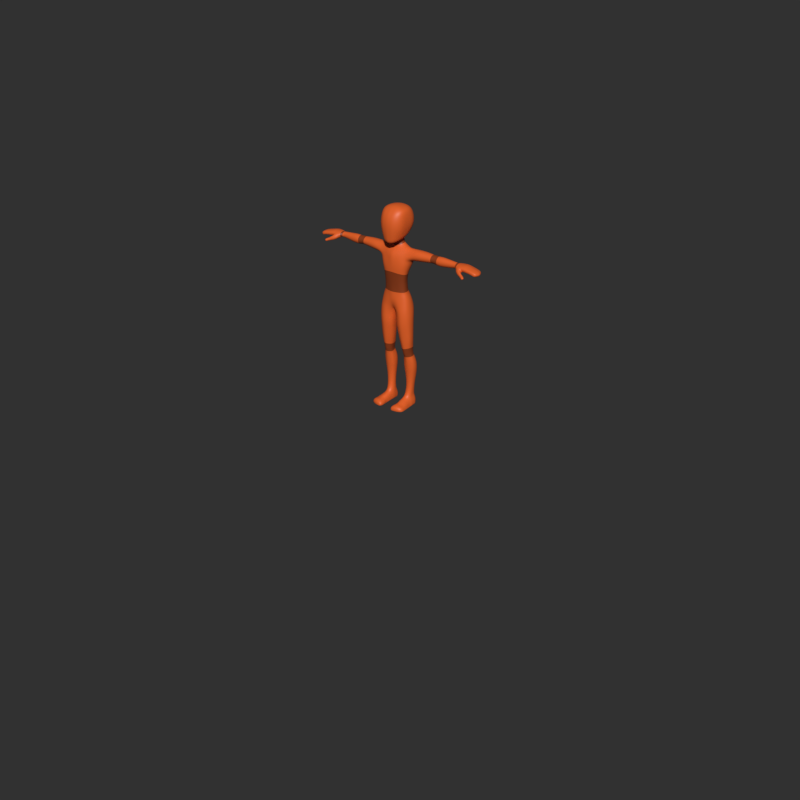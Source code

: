 # Source: sky_merged_mesh.blend  (saved by Blender 2.81.16; exported with 4.5.12 LTS)
import bpy
from mathutils import Matrix  # noqa: F401  (used for matrix-valued properties, if any)

bpy.ops.wm.read_factory_settings(use_empty=True)
scene = bpy.context.scene
scene.name = 'Scene'

# ---- collections
col_sky = bpy.data.collections.new('sky'); scene.collection.children.link(col_sky)
col_sky_rig_shapes = bpy.data.collections.new('sky_rig_shapes'); col_sky.children.link(col_sky_rig_shapes)

# ---- materials (node trees are filled in below, after node groups)
mat_orange_dark = bpy.data.materials.new('Orange.dark')
mat_orange_dark.diffuse_color = (0.2598, 0.04475, 0.008585, 1.0)
mat_orange_dark.roughness = 0.25
mat_orange_light = bpy.data.materials.new('Orange.light')
mat_orange_light.diffuse_color = (0.8, 0.1249, 0.02042, 1.0)
mat_orange_light.roughness = 0.25

# ---- material node trees
mat_orange_dark.use_nodes = True; mat_orange_dark.node_tree.nodes.clear()
_N = mat_orange_dark.node_tree.nodes; _L = mat_orange_dark.node_tree.links
n0 = _N.new('ShaderNodeOutputMaterial'); n0.name = 'Material Output'; n0.location = (300, 300)
n1 = _N.new('ShaderNodeBsdfPrincipled'); n1.name = 'Principled BSDF'; n1.location = (10, 300)
n1.distribution = 'GGX'
n1.subsurface_method = 'BURLEY'
n1.inputs[0].default_value = (0.2598, 0.04475, 0.008585, 1.0)
n1.inputs[3].default_value = 1.45
n1.inputs[27].default_value = (0.0, 0.0, 0.0, 1.0)
n1.inputs[28].default_value = 1.0
_L.new(n1.outputs[0], n0.inputs[0])
n0.is_active_output = True
mat_orange_light.use_nodes = True; mat_orange_light.node_tree.nodes.clear()
_N = mat_orange_light.node_tree.nodes; _L = mat_orange_light.node_tree.links
n0 = _N.new('ShaderNodeOutputMaterial'); n0.name = 'Material Output'; n0.location = (300, 300)
n1 = _N.new('ShaderNodeBsdfPrincipled'); n1.name = 'Principled BSDF'; n1.location = (10, 300)
n1.distribution = 'GGX'
n1.subsurface_method = 'BURLEY'
n1.inputs[0].default_value = (0.8, 0.1249, 0.02042, 1.0)
n1.inputs[3].default_value = 1.45
n1.inputs[27].default_value = (0.0, 0.0, 0.0, 1.0)
n1.inputs[28].default_value = 1.0
_L.new(n1.outputs[0], n0.inputs[0])
n0.is_active_output = True

# ---- world
world_world = bpy.data.worlds.new('World'); scene.world = world_world
world_world.use_nodes = True; world_world.node_tree.nodes.clear()
_N = world_world.node_tree.nodes; _L = world_world.node_tree.links
n0 = _N.new('ShaderNodeOutputWorld'); n0.name = 'World Output'; n0.location = (300, 300)
n1 = _N.new('ShaderNodeBackground'); n1.name = 'Background'; n1.location = (10, 300)
n1.inputs[0].default_value = (0.03071, 0.03071, 0.03071, 1.0)
_L.new(n1.outputs[0], n0.inputs[0])
n0.is_active_output = True
world_world.color = (0.03071, 0.03071, 0.03071)
world_world.use_sun_shadow = False
world_world.sun_shadow_jitter_overblur = 0.0
world_world.cycles.sampling_method = 'MANUAL'

# ---- meshes
me_cube_049 = bpy.data.meshes.new('Cube.049')
me_cube_049.from_pydata([(0.1128, 0.003763, 0.01816), (0.08115, 0.05807, 0.01635), (0.09505, -0.04118, 0.01276), (0.09433, 0.002106, 0.07508), (0.1062, 0.004258, 0.04707), (0.06785, 0.0427, 0.07496), (0.07351, 0.05087, 0.04525), (0.07553, -0.03876, 0.07135), (0.08782, -0.03874, 0.04173), (0.01372, -0.04562, -0.004718), (0.01354, 0.05406, -0.0124), (0.01941, -0.05216, 0.06484), (0.01812, -0.05284, 0.03247), (0.02063, 0.05495, 0.06393), (0.0219, 0.06212, 0.02586), (0.06799, 0.01032, 0.3728), (0.05616, -0.01419, 0.3631), (0.05749, 0.03375, 0.369), (0.008806, -0.01765, 0.3709), (0.1139, 0.007538, 0.2692), (0.09748, -0.001313, 0.2328), (0.08753, 0.04771, 0.278), (0.07444, 0.03512, 0.2374), (0.08536, -0.04628, 0.2754), (0.07425, -0.04929, 0.2395), (0.1006, 0.003768, 0.3688), (0.1223, 0.009525, 0.2897), (0.09507, 0.03349, 0.3504), (0.09616, 0.04866, 0.3095), (0.09504, -0.02161, 0.3468), (0.08875, -0.03993, 0.3021), (0.01612, 0.04918, 0.36), (0.01184, -0.02986, 0.354), (0.03804, -0.005046, 0.3778), (0.03725, 0.02943, 0.3816), (0.01115, 0.04221, 0.3809), (0.04438, 0.01088, 0.3837), (0.02423, -0.05638, 0.2737), (0.0225, -0.05784, 0.2451), (0.02373, 0.05392, 0.2733), (0.02263, 0.04606, 0.241), (0.0214, -0.04763, 0.328), (0.02468, -0.05305, 0.3004), (0.02096, 0.05766, 0.3321), (0.0226, 0.05991, 0.3033), (0.08293, 0.001829, 0.09644), (0.05925, 0.03318, 0.09719), (0.06283, -0.03905, 0.09369), (0.08594, -0.002098, 0.2043), (0.06346, 0.02928, 0.2051), (0.06807, -0.04605, 0.2117), (0.07908, -0.001856, 0.1532), (0.06067, 0.02642, 0.1511), (0.06117, -0.04233, 0.1561), (0.06106, 0.0261, 0.1765), (0.08073, -0.002475, 0.1788), (0.06499, -0.04376, 0.1825), (0.08091, 0.0006382, 0.1262), (0.0605, -0.0412, 0.1283), (0.05987, 0.02903, 0.1248), (0.01925, -0.0504, 0.09477), (0.01943, 0.04561, 0.09535), (0.02137, -0.05675, 0.2173), (0.02137, 0.04043, 0.2091), (0.0196, -0.05246, 0.1573), (0.02016, 0.03681, 0.1515), (0.02021, -0.05476, 0.1874), (0.02063, 0.03713, 0.1793), (0.01946, 0.04007, 0.124), (0.01921, -0.05061, 0.1265), (0.03367, -0.008162, 0.4053), (0.03382, 0.02674, 0.4122), (0.04054, 0.009205, 0.4115), (0.009631, -0.02518, 0.3988), (0.01085, 0.04123, 0.4126), (0.03255, -0.003207, 0.3918), (0.009381, 0.03881, 0.3978), (0.03973, 0.01072, 0.3955), (0.008528, -0.01691, 0.3864), (0.03146, 0.02952, 0.3959), (0.09424, 0.0402, -0.2826), (0.1125, 0.01933, -0.2848), (0.08206, -0.02722, -0.2912), (0.06299, -0.01802, -0.2927), (0.04841, 0.01274, -0.2882), (0.0577, 0.03791, -0.2833), (0.07874, 0.04342, -0.2829), (0.1143, 0.01128, -0.2542), (0.1, 0.03972, -0.2566), (0.1017, -0.02231, -0.2576), (0.02982, -0.04227, -0.06469), (0.1231, -0.005827, -0.1013), (0.03276, 0.04902, -0.06373), (0.1048, 0.03867, -0.09903), (0.01311, 0.00108, -0.0676), (0.1055, -0.04185, -0.1037), (0.04178, 0.01076, -0.2649), (0.05027, 0.03984, -0.259), (0.05783, -0.02073, -0.2651), (0.07766, -0.03207, -0.2634), (0.07375, 0.04292, -0.2574), (0.06734, 0.06402, -0.05658), (0.01678, -0.001247, -0.1071), (0.06626, -0.06105, -0.05866), (0.03648, 0.04323, -0.09736), (0.104, -0.04441, -0.05745), (0.03452, -0.04657, -0.1071), (0.09832, 0.04683, -0.05471), (0.07148, -0.05995, -0.1033), (0.1234, -0.003661, -0.05456), (0.07285, 0.05713, -0.09743), (0.1221, 0.0007708, -0.2082), (0.1048, 0.03551, -0.2055), (0.1032, -0.03001, -0.2098), (0.0743, -0.04406, -0.2104), (0.07422, 0.04956, -0.205), (0.02876, 0.00221, -0.2139), (0.04655, 0.03852, -0.208), (0.04704, -0.03094, -0.2126), (0.02359, -0.04029, -0.03376), (0.02443, 0.05276, -0.03591), (0.007226, 0.0001354, -0.04295), (0.09071, 0.05617, -0.01271), (0.118, 0.0007484, -0.01183), (0.05795, 0.06887, -0.02239), (0.05687, -0.05997, -0.02228), (0.1009, -0.04414, -0.01694), (0.06603, -0.009678, -0.3165), (0.0606, 0.03872, -0.3071), (0.06239, 0.001041, -0.3938), (0.1209, 0.03269, -0.4375), (0.05536, 0.064, -0.3687), (0.1118, 0.06468, -0.4253), (0.04019, 0.02583, -0.386), (0.1035, 0.00886, -0.4424), (0.1244, 0.02374, -0.3329), (0.1072, 0.05068, -0.3266), (0.1119, -0.0002508, -0.3399), (0.05226, 0.01633, -0.3146), (0.07947, 0.04987, -0.3026), (0.08339, -0.01855, -0.3153), (0.1016, -0.006611, -0.314), (0.09814, 0.04408, -0.306), (0.1141, 0.02115, -0.3095), (0.08225, 0.07405, -0.364), (0.04702, 0.0324, -0.4387), (0.08905, -0.003269, -0.3946), (0.06068, 0.06516, -0.428), (0.112, 0.004893, -0.3916), (0.06604, 0.008445, -0.4432), (0.1129, 0.06263, -0.3695), (0.08549, 0.004541, -0.4437), (0.1306, 0.03134, -0.3831), (0.08514, 0.07308, -0.4236), (0.04626, 0.01948, -0.3414), (0.05586, 0.04811, -0.3278), (0.06467, -0.004331, -0.3432), (0.08719, -0.01208, -0.3425), (0.07961, 0.06356, -0.323), (0.1119, 0.03189, -0.4916), (0.1006, 0.05714, -0.4921), (0.09778, 0.01082, -0.4914), (0.08279, 0.007909, -0.491), (0.08355, 0.06297, -0.492), (0.05345, 0.03275, -0.4912), (0.06599, 0.05695, -0.4917), (0.06769, 0.01165, -0.4906), (0.1077, 0.02953, -0.5402), (0.0983, 0.05348, -0.5435), (0.09478, 0.008642, -0.5354), (0.08023, 0.006264, -0.5332), (0.08279, 0.05912, -0.5437), (0.0544, 0.03208, -0.5364), (0.06649, 0.05394, -0.5426), (0.06623, 0.01061, -0.5327), (0.04524, -0.004137, -0.6337), (0.05596, 0.06251, -0.634), (0.04862, 0.03503, -0.6338), (0.1089, 0.02516, -0.5887), (0.1047, 0.0531, -0.5894), (0.09603, -0.009981, -0.5889), (0.0833, 0.07438, -0.6339), (0.1289, -0.06474, -0.6345), (0.1216, -0.008631, -0.6339), (0.1069, 0.05809, -0.6338), (0.1185, 0.02518, -0.6337), (0.04986, 0.03232, -0.5912), (0.05969, 0.05894, -0.5948), (0.05571, -0.006375, -0.5895), (0.07449, -0.01523, -0.5844), (0.08646, 0.06701, -0.5929), (0.1173, 0.02462, -0.6396), (0.1064, 0.05296, -0.6396), (0.1232, -0.009293, -0.6396), (0.09953, -0.06848, -0.6065), (0.08221, 0.06878, -0.6395), (0.0485, 0.0338, -0.6397), (0.05522, 0.05714, -0.6397), (0.04702, -0.004044, -0.6397), (0.04719, -0.002742, -0.6109), (0.05593, 0.06441, -0.6128), (0.04871, 0.03485, -0.6114), (0.1085, 0.0591, -0.6122), (0.1152, 0.02561, -0.6107), (0.08545, 0.0751, -0.6131), (0.04284, -0.06747, -0.635), (0.1143, -0.007933, -0.6124), (0.05806, -0.06874, -0.6089), (0.07555, -0.07014, -0.6007), (0.1297, -0.06471, -0.6397), (0.04195, -0.06783, -0.6397), (0.0447, -0.06734, -0.6208), (0.1235, -0.06579, -0.6168), (0.1258, -0.03662, -0.6341), (0.1267, -0.03757, -0.6397), (0.07361, -0.04537, -0.592), (0.09735, -0.0419, -0.5976), (0.04784, -0.03947, -0.6159), (0.05738, -0.04112, -0.5993), (0.1193, -0.03662, -0.6134), (0.04409, -0.04138, -0.6397), (0.0452, -0.04024, -0.6344), (0.0849, -0.03372, -0.6397), (0.08446, -0.06617, -0.6397), (0.08652, -0.002823, -0.6396), (0.08281, 0.02829, -0.6397), (0.1057, 0.02597, -0.5722), (0.1008, 0.0501, -0.5745), (0.09285, 0.001656, -0.5686), (0.07682, -0.001048, -0.5664), (0.08557, 0.05937, -0.5749), (0.05255, 0.03175, -0.5693), (0.06555, 0.05448, -0.5753), (0.06182, 0.005101, -0.5661), (0.1301, -0.07581, -0.6346), (0.1005, -0.08088, -0.6085), (0.04063, -0.0799, -0.6351), (0.05539, -0.08138, -0.611), (0.07545, -0.0824, -0.6038), (0.1309, -0.07554, -0.6397), (0.04024, -0.08014, -0.6397), (0.04115, -0.07993, -0.6219), (0.1248, -0.07721, -0.6176), (0.1317, -0.09207, -0.6346), (0.1024, -0.1029, -0.6085), (0.03926, -0.1018, -0.6351), (0.05409, -0.1055, -0.611), (0.07643, -0.1057, -0.6077), (0.1324, -0.09174, -0.6397), (0.03918, -0.1019, -0.6397), (0.03956, -0.1027, -0.6219), (0.1264, -0.09393, -0.6176), (0.1203, -0.1051, -0.6358), (0.04432, -0.1151, -0.6358), (0.1206, -0.1042, -0.6397), (0.04425, -0.1153, -0.6397), (0.04464, -0.115, -0.6275), (0.1186, -0.1067, -0.6276), (0.102, -0.1123, -0.6354), (0.1022, -0.1113, -0.6397), (0.1015, -0.114, -0.6243), (0.05592, -0.1188, -0.6351), (0.056, -0.1191, -0.6397), (0.05507, -0.1185, -0.6215), (0.07882, -0.1184, -0.6213), (0.07947, -0.1179, -0.635), (0.07965, -0.1173, -0.6397), (0.08398, -0.07696, -0.6397), (0.08308, -0.0893, -0.6397), (0.08253, -0.103, -0.6397), (0.1278, -0.05413, -0.6343), (0.07516, -0.0608, -0.5973), (0.04767, -0.05702, -0.6189), (0.1221, -0.05481, -0.6156), (0.04345, -0.05787, -0.6397), (0.1286, -0.05447, -0.6397), (0.09882, -0.05854, -0.6032), (0.05922, -0.05852, -0.6052), (0.04482, -0.05725, -0.6348), (0.08474, -0.05395, -0.6397), (0.1012, -0.01505, -0.2879), (0.05159, -0.05561, 0.006647), (0.05007, 0.06825, 0.002163), (0.04479, -0.05304, 0.03633), (0.04257, -0.04812, 0.06744), (0.04763, 0.06466, 0.03437), (0.0422, 0.05197, 0.06975), (0.03556, 0.04492, 0.3629), (0.03201, -0.0254, 0.3556), (0.04557, -0.05559, 0.243), (0.0505, -0.05278, 0.2743), (0.04465, 0.04274, 0.2392), (0.05094, 0.0525, 0.2759), (0.05304, 0.05828, 0.3039), (0.05393, 0.05499, 0.334), (0.05318, -0.04783, 0.3016), (0.05052, -0.04063, 0.3322), (0.02319, -0.015, 0.3732), (0.02341, 0.03864, 0.3807), (0.03895, -0.04577, 0.09439), (0.03838, 0.04148, 0.09642), (0.0405, 0.03674, 0.2066), (0.04316, -0.05381, 0.2154), (0.03874, -0.04905, 0.1565), (0.03875, 0.03446, 0.1515), (0.03912, 0.03395, 0.1774), (0.04049, -0.05123, 0.1854), (0.03821, -0.04673, 0.1265), (0.03817, 0.03699, 0.1253), (0.02154, -0.02033, 0.4003), (0.02135, 0.0364, 0.4143), (0.02011, 0.03648, 0.397), (0.01996, -0.01238, 0.3888), (0.003789, -0.001057, -0.02181), (0.1357, -0.01745, 0.3016), (0.1812, 0.009737, 0.3645), (0.1379, 0.03939, 0.2992), (0.1814, 0.0378, 0.3572), (0.1374, 0.00954, 0.2904), (0.1814, -0.01649, 0.3549), (0.1371, 0.05394, 0.326), (0.1825, 0.009749, 0.2956), (0.1349, -0.0297, 0.3203), (0.1824, 0.03874, 0.3039), (0.1356, -0.01717, 0.3507), (0.1824, -0.01667, 0.3056), (0.1357, 0.03825, 0.3531), (0.1819, -0.02885, 0.3303), (0.1354, 0.009875, 0.3649), (0.1819, 0.05306, 0.3304), (0.2872, 0.01525, 0.3583), (0.287, 0.03216, 0.3493), (0.287, -0.007311, 0.3509), (0.2871, -0.01586, 0.3324), (0.2871, 0.04101, 0.3324), (0.2873, 0.01525, 0.3064), (0.2871, 0.03106, 0.3126), (0.2871, -0.007401, 0.3139), (0.2369, 0.01278, 0.3628), (0.2369, 0.03755, 0.3558), (0.2369, -0.01036, 0.3539), (0.2371, -0.0212, 0.3313), (0.2371, 0.05091, 0.3313), (0.2374, 0.01278, 0.2997), (0.2373, 0.03829, 0.3072), (0.2373, -0.01047, 0.3088), (0.3572, -0.008454, 0.3082), (0.4067, 0.01147, 0.357), (0.3572, 0.03127, 0.3067), (0.4066, 0.0282, 0.3509), (0.3573, 0.01054, 0.2994), (0.4065, -0.004789, 0.3496), (0.3569, 0.04155, 0.3302), (0.4061, 0.01147, 0.3052), (0.3569, -0.01719, 0.3302), (0.4061, 0.02855, 0.3114), (0.3566, -0.00836, 0.3523), (0.4061, -0.004867, 0.3126), (0.3565, 0.03069, 0.3542), (0.4063, -0.01221, 0.3311), (0.3564, 0.01054, 0.3611), (0.4063, 0.03719, 0.3311), (0.4522, 0.01162, 0.3538), (0.452, 0.0241, 0.3483), (0.452, -0.001822, 0.348), (0.4519, -0.007586, 0.3333), (0.4519, 0.03077, 0.3333), (0.4518, 0.01162, 0.3128), (0.4518, 0.02406, 0.3177), (0.4518, -0.001882, 0.3187), (0.3294, -0.008061, 0.31), (0.3294, 0.03094, 0.3086), (0.3295, 0.01071, 0.302), (0.329, 0.03039, 0.3513), (0.329, 0.01071, 0.3575), (0.3292, 0.04088, 0.3298), (0.3292, -0.01669, 0.3298), (0.3291, -0.007976, 0.3496), (0.4783, 0.01126, 0.3522), (0.4781, 0.02258, 0.3464), (0.4781, -0.00288, 0.3471), (0.4779, -0.00846, 0.3341), (0.478, 0.02855, 0.3341), (0.4779, 0.01126, 0.3159), (0.4778, 0.02208, 0.3203), (0.4778, -0.002958, 0.3211), (0.4988, -0.01424, 0.312), (0.5189, 0.008561, 0.3524), (0.5021, 0.03367, 0.3196), (0.5182, 0.03763, 0.3475), (0.502, 0.01026, 0.3153), (0.5182, -0.02481, 0.3417), (0.4913, 0.007931, 0.3501), (0.4885, 0.03029, 0.3466), (0.4893, -0.02062, 0.3391), (0.5018, 0.03675, 0.3331), (0.5174, 0.00941, 0.3181), (0.4932, -0.02455, 0.3243), (0.5173, 0.03848, 0.3205), (0.499, -0.02546, 0.3388), (0.5166, -0.01214, 0.3115), (0.502, 0.03412, 0.3468), (0.5021, 0.008189, 0.3514), (0.5171, 0.0405, 0.334), (0.4907, 0.01007, 0.3183), (0.4883, 0.02842, 0.322), (0.4892, -0.007902, 0.3178), (0.4865, -0.02008, 0.3268), (0.4878, 0.03256, 0.3332), (0.5701, 0.009306, 0.3506), (0.5672, 0.04247, 0.3427), (0.568, -0.0266, 0.3404), (0.5661, -0.02795, 0.3289), (0.5664, 0.04455, 0.3331), (0.5656, 0.008333, 0.321), (0.5656, 0.04162, 0.3226), (0.5651, -0.02279, 0.318), (0.5511, 0.008871, 0.3535), (0.5499, 0.04124, 0.3466), (0.5505, -0.0271, 0.3415), (0.5486, -0.02673, 0.3288), (0.5494, 0.04469, 0.3342), (0.549, 0.008884, 0.3209), (0.5497, 0.04131, 0.3215), (0.5479, -0.01951, 0.3191), (0.5008, -0.008329, 0.3487), (0.5183, -0.008515, 0.3499), (0.4907, -0.006625, 0.348), (0.5182, -0.002194, 0.3128), (0.5018, -0.003763, 0.3101), (0.4908, -0.00014, 0.3177), (0.5657, -0.006931, 0.32), (0.5694, -0.009113, 0.3478), (0.5497, -0.005764, 0.3193), (0.5508, -0.009139, 0.3506), (0.5019, 0.02428, 0.35), (0.5182, 0.02594, 0.3508), (0.4903, 0.02251, 0.3492), (0.519, 0.02388, 0.3177), (0.502, 0.02197, 0.3175), (0.4898, 0.01951, 0.3197), (0.5655, 0.02538, 0.3222), (0.5685, 0.02803, 0.3473), (0.5493, 0.02509, 0.3212), (0.5501, 0.02794, 0.3507), (0.5896, 0.01012, 0.347), (0.5863, -0.02655, 0.339), (0.586, 0.04369, 0.3382), (0.5847, 0.04406, 0.3312), (0.5838, -0.0288, 0.329), (0.5823, 0.007909, 0.3217), (0.5815, -0.02516, 0.3174), (0.5831, 0.04202, 0.3236), (0.5823, 0.02556, 0.3231), (0.5877, 0.02779, 0.3433), (0.5821, -0.007641, 0.3206), (0.5889, -0.008399, 0.3445), (0.5981, 0.02577, 0.3213), (0.5984, -0.008243, 0.3193), (0.6068, 0.009943, 0.3436), (0.6047, -0.026, 0.3371), (0.6012, 0.04334, 0.3352), (0.5993, 0.04384, 0.3287), (0.6011, -0.02921, 0.3267), (0.599, 0.007691, 0.3204), (0.5973, -0.02601, 0.3162), (0.5973, 0.04264, 0.3224), (0.6041, 0.02741, 0.3397), (0.6065, -0.008313, 0.3417), (0.6544, 0.00775, 0.3173), (0.6447, 0.02955, 0.3178), (0.6507, -0.01271, 0.3184), (0.6373, 0.009771, 0.3341), (0.6346, -0.02567, 0.3312), (0.6275, 0.04282, 0.3274), (0.6538, 0.008356, 0.3223), (0.6481, -0.02089, 0.3222), (0.6402, 0.03589, 0.3209), (0.6529, 0.007563, 0.314), (0.6511, 0.006847, 0.3116), (0.6425, 0.02822, 0.3128), (0.648, -0.01245, 0.3131), (0.6494, -0.01289, 0.3156), (0.6435, 0.02972, 0.3151), (0.6266, 0.007539, 0.314), (0.6245, -0.02754, 0.3119), (0.6213, 0.04046, 0.3158), (0.624, 0.04196, 0.3206), (0.6299, -0.02863, 0.3208), (0.6463, 0.006343, 0.3099), (0.6425, -0.01998, 0.3107), (0.6363, 0.03301, 0.3125), (0.6383, 0.03673, 0.3169), (0.6455, -0.02333, 0.3162), (0.647, 0.009246, 0.3296), (0.6426, -0.02431, 0.328), (0.633, 0.04208, 0.3257), (0.6299, 0.0405, 0.3187), (0.6382, -0.02715, 0.3188), (0.636, 0.00716, 0.3102), (0.6329, -0.02642, 0.3091), (0.6285, 0.03856, 0.3136), (0.6497, 0.01896, 0.3178), (0.6484, 0.01895, 0.3148), (0.6318, 0.02675, 0.3312), (0.6469, 0.02235, 0.3219), (0.6469, 0.01778, 0.3123), (0.6241, 0.02419, 0.3147), (0.6411, 0.01974, 0.3112), (0.6327, 0.02305, 0.3116), (0.6404, 0.02602, 0.3278), (0.6526, -0.003898, 0.3149), (0.654, -0.003841, 0.3178), (0.6371, -0.007851, 0.3335), (0.6533, -0.005608, 0.3221), (0.6509, -0.00386, 0.3123), (0.6264, -0.009069, 0.3135), (0.6464, -0.005674, 0.3098), (0.6361, -0.008351, 0.3095), (0.6466, -0.007053, 0.3291), (0.5033, -0.02306, 0.3108), (0.5368, -0.03994, 0.326), (0.5311, -0.0187, 0.3126), (0.5421, -0.03542, 0.3198), (0.5174, -0.01877, 0.3092), (0.5287, -0.04533, 0.3242), (0.539, -0.02263, 0.319), (0.5279, -0.03139, 0.3012), (0.4967, -0.03043, 0.322), (0.5396, -0.02699, 0.3031), (0.5078, -0.03199, 0.3344), (0.5197, -0.03968, 0.3033), (0.5362, -0.02679, 0.3316), (0.5198, -0.04635, 0.3136), (0.5235, -0.03011, 0.3383), (0.5443, -0.0305, 0.311), (0.5561, -0.04199, 0.3135), (0.5451, -0.04973, 0.2983), (0.5448, -0.04366, 0.3226), (0.5473, -0.03889, 0.3181), (0.5385, -0.04902, 0.3188), (0.5323, -0.05065, 0.3093), (0.5479, -0.03416, 0.3086), (0.5372, -0.037, 0.2988), (0.5427, -0.03284, 0.3011), (0.5321, -0.0449, 0.3007), (0.5299, -0.0358, 0.3328), (0.5378, -0.03187, 0.3244), (0.5176, -0.03916, 0.3293), (0.5048, -0.03857, 0.3188), (0.5398, -0.02669, 0.3151), (0.5208, -0.02484, 0.3057), (0.5342, -0.02298, 0.308), (0.5082, -0.03093, 0.3077), (0.5499, -0.04603, 0.3187), (0.5524, -0.04108, 0.3159), (0.5445, -0.05121, 0.3151), (0.5398, -0.05239, 0.3069), (0.5524, -0.03612, 0.3073), (0.5434, -0.04043, 0.2973), (0.5479, -0.03606, 0.2999), (0.5395, -0.04754, 0.2994), (0.5808, -0.05908, 0.2986), (0.5789, -0.06174, 0.2977), (0.5816, -0.05609, 0.298), (0.5804, -0.05942, 0.3031), (0.5818, -0.05426, 0.3016), (0.5768, -0.06392, 0.3004), (0.58, -0.05828, 0.2952), (0.5778, -0.05701, 0.2924), (0.5766, -0.06008, 0.2927), (0.5796, -0.05468, 0.2938), (0.581, -0.05464, 0.296), (0.5771, -0.06205, 0.295), (0.574, -0.05498, 0.2897), (0.5771, -0.05176, 0.2919), (0.5723, -0.0608, 0.291), (0.5737, -0.06416, 0.2954), (0.5806, -0.05063, 0.2974), (0.5768, -0.05741, 0.3061), (0.5782, -0.05157, 0.3041), (0.5724, -0.06337, 0.303), (0.5687, -0.06416, 0.297), (0.5774, -0.04738, 0.2993), (0.5702, -0.05258, 0.2904), (0.5733, -0.04848, 0.293), (0.5677, -0.05994, 0.2918), (0.5535, -0.04784, 0.3157), (0.5489, -0.05303, 0.3124), (0.5454, -0.05388, 0.3051), (0.5563, -0.03714, 0.3067), (0.5482, -0.04319, 0.2961), (0.5523, -0.0383, 0.299), (0.5673, -0.05254, 0.3106), (0.5694, -0.0466, 0.3085), (0.5626, -0.05809, 0.3074), (0.5589, -0.0589, 0.3008), (0.5695, -0.04169, 0.3025), (0.5608, -0.04845, 0.2927), (0.5653, -0.04295, 0.2954), (0.5583, -0.05472, 0.2947), (0.5582, -0.04939, 0.3139), (0.5606, -0.0435, 0.3118), (0.5536, -0.05474, 0.3106), (0.5501, -0.05559, 0.3036), (0.5608, -0.03863, 0.3053), (0.5525, -0.04499, 0.295), (0.5568, -0.03984, 0.2978), (0.5497, -0.05143, 0.2971), (0.3062, -0.006669, 0.3502), (0.3063, 0.01365, 0.3601), (0.306, -0.01483, 0.3316), (0.3057, 0.03226, 0.3113), (0.3056, 0.01365, 0.3031), (0.3062, 0.03327, 0.3509), (0.306, 0.04213, 0.3316), (0.3058, -0.007207, 0.3136), (0.5362, 0.008792, 0.3532), (0.5351, 0.04005, 0.3474), (0.5356, -0.02631, 0.3417), (0.534, 0.04323, 0.3343), (0.534, 0.008946, 0.3201), (0.5342, 0.04102, 0.3212), (0.5329, -0.0136, 0.3153), (0.5351, -0.00458, 0.3167), (0.5359, -0.008808, 0.3505), (0.5357, 0.02492, 0.319), (0.5352, 0.02719, 0.351), (0.6227, -0.02655, 0.3344), (0.6242, -0.00854, 0.3382), (0.6243, 0.009925, 0.3394), (0.6204, 0.02727, 0.3356), (0.6173, 0.04341, 0.3308), (0.6144, 0.0436, 0.3244), (0.6117, 0.0425, 0.3193), (0.6134, 0.02555, 0.3186), (0.6152, 0.007629, 0.3181), (0.6144, -0.008947, 0.3172), (0.6132, -0.02716, 0.3144), (0.6182, -0.02968, 0.3237), (0.1099, -0.02152, 0.01557), (0.1038, -0.0201, 0.04549), (0.09483, -0.02115, 0.07426), (0.09631, -0.02802, 0.2344), (0.1098, -0.02359, 0.2701), (0.1168, -0.02015, 0.2945), (0.08475, -0.02185, 0.09414), (0.08927, -0.02587, 0.206), (0.08322, -0.02477, 0.1545), (0.0859, -0.02573, 0.1796), (0.08419, -0.02344, 0.1274), (0.04876, -0.004133, -0.2918), (0.1144, -0.006016, -0.2536), (0.1186, -0.02548, -0.05613), (0.1193, -0.02469, -0.102), (0.04176, -0.007703, -0.2656), (0.01595, -0.02805, -0.1087), (0.01327, -0.02571, -0.06705), (0.03105, -0.01439, -0.2138), (0.12, -0.01653, -0.209), (0.008828, -0.02411, -0.0391), (0.1145, -0.02371, -0.01483), (0.1146, 0.006578, -0.3117), (0.1258, 0.01533, -0.3888), (0.1156, 0.01838, -0.4405), (0.123, 0.009766, -0.336), (0.05241, 0.0008415, -0.3165), (0.05241, 0.0178, -0.4414), (0.0457, 0.008985, -0.39), (0.04883, 0.00365, -0.3426), (0.05715, 0.02052, -0.4906), (0.1082, 0.01932, -0.4917), (0.057, 0.02013, -0.5337), (0.1052, 0.01706, -0.5382), (0.1229, 0.009877, -0.6337), (0.1067, 0.008855, -0.5887), (0.04287, 0.01751, -0.6337), (0.04865, 0.01524, -0.5895), (0.1195, 0.009493, -0.6396), (0.05125, 0.0195, -0.6397), (0.04632, 0.01726, -0.6109), (0.1159, 0.009017, -0.6107), (0.08465, 0.01448, -0.6397), (0.05318, 0.01786, -0.5668), (0.1038, 0.01195, -0.5706), (0.1121, 0.00111, -0.2853), (0.1042, 0.03271, 0.02122), (0.09619, 0.03032, 0.04941), (0.08429, 0.02541, 0.07669), (0.09006, 0.01953, 0.2345), (0.1081, 0.03035, 0.2722), (0.1143, 0.03472, 0.2983), (0.07333, 0.01998, 0.09736), (0.07769, 0.016, 0.2042), (0.07279, 0.01428, 0.1519), (0.07361, 0.01382, 0.1773), (0.07303, 0.01675, 0.1252), (0.1058, 0.03324, -0.2836), (0.05102, 0.02835, -0.2848), (0.11, 0.02814, -0.2579), (0.1184, 0.02209, -0.05252), (0.1203, 0.01602, -0.09985), (0.04396, 0.0262, -0.2615), (0.02431, 0.02457, -0.1011), (0.02086, 0.02788, -0.06643), (0.03354, 0.02154, -0.2104), (0.1179, 0.01965, -0.2079), (0.01498, 0.03019, -0.04073), (0.1126, 0.02888, -0.009066), (0.1084, 0.03463, -0.3074), (0.1266, 0.04883, -0.3753), (0.1212, 0.05002, -0.4307), (0.1199, 0.03837, -0.3299), (0.05578, 0.02984, -0.3104), (0.0499, 0.04964, -0.4334), (0.04131, 0.04744, -0.3772), (0.04818, 0.03535, -0.334), (0.05657, 0.04589, -0.4914), (0.1097, 0.04583, -0.4915), (0.05768, 0.0442, -0.5398), (0.1058, 0.04267, -0.5421), (0.1171, 0.04267, -0.6338), (0.1098, 0.04043, -0.5889), (0.05052, 0.05071, -0.6339), (0.05333, 0.04785, -0.593), (0.1173, 0.03948, -0.6397), (0.05066, 0.04742, -0.6397), (0.0509, 0.05176, -0.6122), (0.115, 0.04296, -0.6118), (0.08201, 0.05236, -0.6395), (0.05678, 0.04487, -0.5725), (0.1059, 0.0394, -0.5738), (0.009894, 0.03113, -0.01826), (-1.574e-17, -0.04286, 0.001187), (-1.574e-17, 0.04605, -0.006383), (0.0, -0.05433, 0.06434), (0.0, -0.05294, 0.03282), (0.0, 0.05604, 0.06346), (0.0, 0.06027, 0.02679), (-1.574e-17, -0.01723, 0.3705), (-1.574e-17, 0.05102, 0.3595), (-1.574e-17, -0.0312, 0.3533), (-1.574e-17, 0.0432, 0.3812), (0.0, -0.05872, 0.2741), (0.0, -0.0589, 0.246), (0.0, 0.05469, 0.2731), (0.0, 0.04704, 0.2418), (0.0, -0.05179, 0.3256), (0.0, -0.05724, 0.2992), (-1.574e-17, 0.05871, 0.3311), (0.0, 0.06061, 0.303), (0.0, -0.05267, 0.09486), (0.0, 0.04717, 0.09505), (0.0, -0.0575, 0.2184), (0.0, 0.04138, 0.2102), (0.0, -0.05392, 0.158), (0.0, 0.03686, 0.1513), (0.0, -0.05607, 0.1887), (0.0, 0.03766, 0.18), (0.0, 0.04109, 0.1236), (0.0, -0.05242, 0.1268), (0.0, -0.02601, 0.3989), (0.0, 0.04261, 0.4121), (0.0, 0.03881, 0.3977), (0.0, -0.01835, 0.3851), (-1.574e-17, -0.001006, -0.0218), (0.003709, -0.02645, -0.02083), (-1.574e-17, -0.02638, -0.02078), (-1.574e-17, 0.02701, -0.01515), (0.07185, -0.01699, 0.5919), (0.05966, 0.005335, 0.4197), (0.0439, -0.02587, 0.4088), (0.06231, -0.03594, 0.5917), (0.04469, 0.03021, 0.4246), (0.06295, 0.01413, 0.596), (0.08977, -0.006165, 0.4872), (0.09554, 0.0507, 0.4917), (0.08755, -0.06022, 0.4769), (0.07864, 0.002539, 0.4378), (0.06506, 0.03776, 0.443), (0.06225, -0.04587, 0.4139), (0.09056, -0.01634, 0.5757), (0.09441, -0.01076, 0.5281), (0.0823, 0.03959, 0.5819), (0.09669, 0.04983, 0.5363), (0.07924, -0.05245, 0.5748), (0.08821, -0.06244, 0.5235), (0.02813, 0.04274, 0.4248), (0.02695, -0.04498, 0.4003), (0.03736, 0.02563, 0.602), (0.03809, -0.01584, 0.6045), (0.03956, -0.04444, 0.5993), (0.04717, -0.09177, 0.4733), (0.05273, 0.08531, 0.4898), (0.03794, 0.06132, 0.4424), (0.03677, -0.07847, 0.3956), (0.04905, -0.09177, 0.5253), (0.04535, -0.07605, 0.5722), (0.05406, 0.09047, 0.5422), (0.04473, 0.06979, 0.5872), (0.0, -0.01476, 0.609), (0.0, 0.05084, 0.4248), (0.0, 0.03093, 0.6058), (0.0, -0.05524, 0.3967), (0.0, -0.04962, 0.6009), (0.0, -0.09817, 0.4693), (0.0, 0.09363, 0.4887), (0.0, -0.0877, 0.3909), (0.0, 0.06849, 0.4398), (0.0, -0.08343, 0.5691), (0.0, -0.09893, 0.523), (0.0, 0.07467, 0.5898), (0.0, 0.09542, 0.5449), (0.01332, 0.04829, 0.4249), (0.01821, -0.04799, 0.6003), (0.02105, -0.09607, 0.4703), (0.01631, -0.08372, 0.393), (0.02205, -0.09666, 0.5232), (0.02061, -0.08076, 0.5684), (0.01201, -0.05238, 0.3976), (0.01692, 0.02924, 0.6043), (0.01679, -0.01503, 0.6081), (0.01706, 0.06558, 0.4409), (0.02336, 0.09061, 0.489), (0.02399, 0.09397, 0.5443), (0.02012, 0.07274, 0.5886), (0.1226, -0.002528, -0.1548), (0.1048, 0.03709, -0.1522), (0.1043, -0.03593, -0.1567), (0.07289, -0.05201, -0.1569), (0.07354, 0.05335, -0.1512), (0.02277, 0.0004812, -0.1605), (0.04151, 0.04087, -0.1527), (0.04078, -0.03875, -0.1599), (0.0235, -0.02122, -0.1612), (0.1197, -0.02061, -0.1555), (0.02892, 0.02306, -0.1558), (0.1191, 0.01783, -0.1539), (0.08298, -0.0008373, 0.4558), (0.07792, 0.04331, 0.4604), (0.07297, -0.05176, 0.4373), (0.0, -0.09201, 0.4202), (0.0, 0.07896, 0.4563), (0.0441, 0.07102, 0.4586), (0.04104, -0.08406, 0.4248), (0.01968, 0.07587, 0.4571), (0.01825, -0.08885, 0.4219)], [], [(281, 283, 12, 9), (283, 284, 11, 12), (686, 687, 4, 0), (687, 688, 3, 4), (640, 641, 8, 2), (641, 642, 7, 8), (282, 285, 6, 1), (285, 286, 5, 6), (284, 299, 60, 11), (688, 692, 45, 3), (642, 646, 47, 7), (286, 300, 46, 5), (294, 287, 17, 27), (15, 17, 34, 36), (288, 16, 33, 297), (16, 15, 36, 33), (287, 31, 35, 298), (302, 289, 38, 62), (289, 290, 37, 38), (693, 689, 20, 48), (689, 690, 19, 20), (647, 643, 24, 50), (643, 644, 23, 24), (301, 291, 22, 49), (291, 292, 21, 22), (292, 293, 28, 21), (293, 294, 27, 28), (644, 645, 30, 23), (690, 691, 26, 19), (15, 16, 29, 25), (290, 295, 42, 37), (295, 296, 41, 42), (296, 288, 32, 41), (695, 55, 51, 694), (650, 57, 51, 648), (306, 66, 64, 303), (308, 68, 65, 304), (307, 58, 53, 303), (305, 54, 52, 304), (649, 56, 53, 648), (696, 59, 52, 694), (647, 50, 56, 649), (301, 49, 54, 305), (302, 62, 66, 306), (693, 48, 55, 695), (692, 46, 59, 696), (299, 47, 58, 307), (300, 61, 68, 308), (646, 45, 57, 650), (77, 79, 71, 72), (75, 77, 72, 70), (312, 75, 70, 309), (311, 76, 74, 310), (312, 78, 18, 297), (77, 75, 33, 36), (79, 77, 36, 34), (311, 79, 34, 298), (86, 100, 88, 80), (139, 86, 80, 142), (709, 697, 81, 143), (697, 699, 87, 81), (99, 82, 280, 89), (280, 82, 140, 141), (82, 99, 98, 83), (140, 82, 83, 127), (651, 84, 138, 666), (702, 97, 85, 698), (698, 85, 128, 713), (85, 97, 100, 86), (128, 85, 86, 139), (706, 111, 87, 699), (659, 113, 89, 652), (115, 112, 88, 100), (114, 118, 98, 99), (828, 95, 108, 829), (700, 109, 91, 701), (837, 701, 91, 826), (653, 105, 95, 654), (835, 654, 95, 828), (101, 107, 93, 110), (830, 110, 93, 827), (103, 90, 106, 108), (708, 123, 109, 700), (661, 126, 105, 653), (124, 122, 107, 101), (705, 117, 97, 702), (658, 116, 96, 655), (117, 115, 100, 97), (105, 103, 108, 95), (833, 829, 108, 106), (704, 92, 104, 703), (836, 831, 102, 703), (657, 94, 102, 656), (834, 833, 106, 656), (92, 101, 110, 104), (830, 832, 104, 110), (120, 124, 101, 92), (125, 119, 90, 103), (126, 125, 103, 105), (707, 120, 92, 704), (660, 121, 94, 657), (113, 114, 99, 89), (170, 229, 228, 169), (720, 731, 227, 168), (137, 141, 140, 157), (712, 709, 143, 135), (673, 684, 226, 167), (194, 208, 238, 235), (161, 134, 151, 162), (710, 152, 130, 711), (718, 711, 130, 159), (663, 148, 134, 664), (671, 664, 134, 161), (144, 150, 132, 153), (163, 153, 132, 160), (146, 129, 149, 151), (712, 135, 152, 710), (665, 137, 148, 663), (158, 136, 150, 144), (174, 233, 229, 170), (665, 662, 141, 137), (158, 139, 142, 136), (156, 157, 140, 127), (716, 154, 138, 713), (719, 730, 231, 172), (669, 156, 127, 666), (158, 155, 128, 139), (672, 683, 233, 174), (148, 146, 151, 134), (166, 162, 151, 149), (715, 131, 147, 714), (717, 164, 145, 714), (668, 133, 145, 667), (670, 166, 149, 667), (131, 144, 153, 147), (163, 165, 147, 153), (155, 158, 144, 131), (157, 156, 129, 146), (137, 157, 146, 148), (716, 155, 131, 715), (669, 154, 133, 668), (171, 230, 232, 173), (161, 162, 170, 169), (165, 163, 171, 173), (670, 164, 172, 672), (717, 165, 173, 719), (162, 166, 174, 170), (163, 160, 168, 171), (671, 161, 169, 673), (718, 159, 167, 720), (723, 176, 197, 726), (728, 203, 185, 721), (681, 206, 183, 674), (204, 202, 184, 181), (676, 177, 196, 679), (721, 185, 191, 725), (674, 183, 193, 678), (176, 181, 195, 197), (181, 184, 192, 195), (273, 276, 194, 212), (278, 274, 210, 205), (200, 204, 181, 176), (270, 273, 212, 182), (277, 272, 211, 207), (727, 200, 176, 723), (680, 201, 177, 676), (677, 186, 201, 680), (724, 187, 200, 727), (275, 270, 182, 209), (276, 271, 208, 194), (187, 190, 204, 200), (190, 179, 202, 204), (675, 180, 206, 681), (722, 178, 203, 728), (271, 277, 207, 208), (272, 278, 205, 211), (199, 175, 221, 217), (189, 188, 218, 215), (180, 189, 215, 216), (193, 183, 213, 214), (188, 199, 217, 218), (183, 206, 219, 213), (175, 198, 220, 221), (206, 180, 216, 219), (279, 275, 209, 223), (222, 220, 198, 224), (682, 679, 196, 225), (729, 726, 197, 195), (725, 729, 195, 192), (678, 682, 225, 191), (214, 222, 224, 193), (274, 279, 223, 210), (190, 187, 232, 230), (677, 188, 233, 683), (724, 186, 231, 730), (188, 189, 229, 233), (190, 230, 227, 179), (675, 684, 228, 180), (722, 731, 226, 178), (180, 228, 229, 189), (235, 238, 247, 244), (238, 237, 246, 247), (241, 236, 245, 250), (242, 235, 244, 251), (239, 234, 243, 248), (236, 240, 249, 245), (234, 242, 251, 243), (237, 241, 250, 246), (243, 251, 257, 252), (248, 243, 252, 254), (250, 245, 253, 256), (245, 249, 255, 253), (252, 257, 260, 258), (254, 252, 258, 259), (244, 260, 257, 251), (256, 253, 261, 263), (253, 255, 262, 261), (250, 256, 263, 246), (265, 264, 263, 261), (265, 261, 262, 266), (258, 265, 266, 259), (258, 260, 264, 265), (247, 264, 260, 244), (246, 263, 264, 247), (268, 249, 240, 267), (269, 255, 249, 268), (266, 262, 255, 269), (259, 266, 269, 254), (254, 269, 268, 248), (248, 268, 267, 239), (168, 227, 230, 171), (212, 194, 235, 242), (182, 212, 242, 234), (209, 182, 234, 239), (223, 209, 239, 267), (210, 223, 267, 240), (205, 210, 240, 236), (211, 205, 236, 241), (207, 211, 241, 237), (208, 207, 237, 238), (220, 222, 279, 274), (222, 214, 275, 279), (217, 221, 278, 272), (215, 218, 277, 271), (216, 215, 271, 276), (214, 213, 270, 275), (218, 217, 272, 277), (213, 219, 273, 270), (221, 220, 274, 278), (219, 216, 276, 273), (655, 96, 84, 651), (685, 280, 141, 662), (652, 89, 280, 685), (76, 311, 298, 35), (75, 312, 297, 33), (79, 311, 310, 71), (78, 312, 309, 73), (46, 300, 308, 59), (60, 299, 307, 69), (50, 302, 306, 56), (63, 301, 305, 67), (67, 305, 304, 65), (69, 307, 303, 64), (59, 308, 304, 52), (56, 306, 303, 53), (29, 16, 288, 296), (30, 29, 296, 295), (23, 30, 295, 290), (44, 43, 294, 293), (39, 44, 293, 292), (40, 39, 292, 291), (63, 40, 291, 301), (24, 23, 290, 289), (50, 24, 289, 302), (17, 287, 298, 34), (32, 288, 297, 18), (43, 31, 287, 294), (13, 61, 300, 286), (7, 47, 299, 284), (14, 13, 286, 285), (10, 14, 285, 282), (8, 7, 284, 283), (2, 8, 283, 281), (2, 281, 125, 126), (640, 2, 126, 661), (686, 0, 123, 708), (282, 1, 122, 124), (10, 282, 124, 120), (119, 125, 281, 9), (732, 707, 121, 313), (11, 60, 751, 735), (65, 68, 759, 756), (61, 13, 737, 752), (732, 313, 765, 768), (35, 31, 740, 742), (37, 42, 748, 743), (60, 69, 760, 751), (38, 37, 743, 744), (68, 61, 752, 759), (67, 65, 756, 758), (44, 39, 745, 750), (74, 76, 763, 762), (76, 35, 742, 763), (62, 38, 744, 753), (12, 11, 735, 736), (69, 64, 755, 760), (39, 40, 746, 745), (32, 18, 739, 741), (64, 66, 757, 755), (40, 63, 754, 746), (13, 14, 738, 737), (41, 32, 741, 747), (42, 41, 747, 748), (63, 67, 758, 754), (31, 43, 749, 740), (18, 78, 764, 739), (66, 62, 753, 757), (9, 12, 736, 733), (43, 44, 750, 749), (78, 73, 761, 764), (14, 10, 734, 738), (27, 17, 15, 25), (340, 319, 327, 341), (326, 328, 315, 317), (339, 317, 315, 338), (328, 324, 319, 315), (338, 315, 319, 340), (320, 326, 317, 329), (342, 329, 317, 339), (322, 314, 325, 327), (324, 322, 327, 319), (345, 341, 327, 325), (318, 316, 323, 321), (344, 343, 321, 323), (314, 318, 321, 325), (343, 345, 325, 321), (316, 320, 329, 323), (342, 344, 323, 329), (324, 328, 25, 29), (334, 336, 344, 342), (335, 337, 345, 343), (336, 335, 343, 344), (337, 333, 341, 345), (334, 342, 339, 331), (330, 338, 340, 332), (331, 339, 338, 330), (332, 340, 341, 333), (364, 351, 359, 365), (358, 360, 347, 349), (363, 349, 347, 362), (360, 356, 351, 347), (362, 347, 351, 364), (352, 358, 349, 361), (366, 361, 349, 363), (354, 346, 357, 359), (373, 374, 360, 358), (374, 377, 356, 360), (375, 373, 358, 352), (356, 354, 359, 351), (369, 365, 359, 357), (350, 348, 355, 353), (368, 367, 353, 355), (346, 350, 353, 357), (367, 369, 357, 353), (348, 352, 361, 355), (366, 368, 355, 361), (371, 375, 352, 348), (376, 370, 346, 354), (377, 376, 354, 356), (372, 371, 348, 350), (370, 372, 350, 346), (382, 384, 368, 366), (383, 385, 369, 367), (384, 383, 367, 368), (385, 381, 365, 369), (382, 366, 363, 379), (378, 362, 364, 380), (379, 363, 362, 378), (380, 364, 365, 381), (379, 437, 393), (382, 379, 393, 408), (412, 449, 446, 411), (409, 445, 454, 442), (411, 446, 456, 432), (432, 456, 445, 409), (435, 402, 387, 436), (627, 436, 387, 617), (425, 399, 391, 426), (625, 426, 391, 619), (395, 401, 389, 403), (620, 403, 389, 618), (437, 392, 402, 435), (427, 394, 399, 425), (408, 393, 401, 395), (442, 454, 447, 410), (431, 455, 451, 416), (439, 388, 398, 438), (626, 621, 396, 438), (429, 390, 396, 428), (624, 623, 400, 428), (388, 395, 403, 398), (620, 622, 398, 403), (405, 408, 395, 388), (407, 406, 386, 397), (394, 407, 397, 399), (440, 405, 388, 439), (430, 404, 390, 429), (413, 448, 452, 415), (413, 415, 423, 421), (431, 416, 424, 433), (441, 414, 422, 443), (416, 412, 420, 424), (413, 421, 418, 410), (432, 434, 419, 411), (442, 444, 417, 409), (411, 419, 420, 412), (409, 417, 434, 432), (414, 431, 433, 422), (406, 430, 429, 386), (621, 624, 428, 396), (386, 429, 428, 400), (441, 453, 450, 414), (392, 427, 425, 402), (617, 387, 426, 625), (402, 425, 426, 387), (414, 450, 455, 431), (410, 418, 444, 442), (415, 441, 443, 423), (404, 440, 439, 390), (622, 626, 438, 398), (390, 439, 438, 396), (416, 451, 449, 412), (393, 437, 435, 401), (618, 389, 436, 627), (401, 435, 436, 389), (415, 452, 453, 441), (465, 638, 639, 463), (466, 462, 633, 634), (458, 464, 636, 637), (468, 629, 630, 459), (464, 457, 635, 636), (459, 630, 631, 467), (460, 628, 629, 468), (463, 639, 628, 460), (457, 466, 634, 635), (461, 632, 633, 462), (629, 628, 473, 513), (467, 631, 632, 461), (448, 462, 466, 452), (449, 463, 460, 446), (452, 466, 457, 453), (450, 464, 458, 455), (447, 461, 462, 448), (454, 467, 461, 447), (456, 468, 459, 445), (445, 459, 467, 454), (453, 457, 464, 450), (446, 460, 468, 456), (455, 458, 465, 451), (465, 458, 637, 638), (513, 519, 494, 472), (493, 482, 471, 476), (485, 500, 498, 488), (505, 502, 470, 477), (514, 512, 469, 475), (502, 503, 483, 470), (477, 470, 483, 492), (512, 511, 478, 469), (410, 447, 448, 413), (516, 518, 500, 485), (507, 486, 501, 509), (497, 501, 486, 487), (633, 632, 474, 487), (487, 474, 496, 497), (628, 639, 488, 473), (630, 629, 513, 472), (496, 477, 492, 497), (498, 493, 476, 495), (519, 514, 475, 494), (493, 490, 481, 482), (510, 505, 477, 496), (508, 491, 480, 506), (517, 489, 479, 515), (506, 480, 483, 503), (491, 492, 483, 480), (515, 479, 478, 511), (632, 631, 504, 474), (510, 504, 472, 494), (634, 633, 487, 486), (639, 638, 485, 488), (637, 636, 484, 516), (501, 497, 492, 491), (498, 500, 490, 493), (509, 501, 491, 508), (518, 499, 489, 517), (498, 495, 473, 488), (499, 509, 508, 489), (635, 634, 486, 507), (496, 474, 504, 510), (479, 506, 503, 478), (489, 508, 506, 479), (494, 475, 505, 510), (636, 635, 507, 484), (484, 507, 509, 499), (469, 478, 503, 502), (475, 469, 502, 505), (500, 518, 517, 490), (631, 630, 472, 504), (481, 515, 511, 482), (490, 517, 515, 481), (495, 476, 514, 519), (638, 637, 516, 485), (484, 499, 518, 516), (471, 482, 511, 512), (476, 471, 512, 514), (473, 495, 519, 513), (540, 525, 533, 541), (547, 546, 521, 523), (539, 523, 521, 538), (546, 548, 525, 521), (538, 521, 525, 540), (550, 547, 523, 535), (542, 535, 523, 539), (549, 553, 531, 533), (548, 549, 533, 525), (545, 541, 533, 531), (551, 552, 529, 527), (544, 543, 527, 529), (553, 551, 527, 531), (543, 545, 531, 527), (552, 550, 535, 529), (542, 544, 529, 535), (558, 560, 544, 542), (559, 561, 545, 543), (560, 559, 543, 544), (561, 557, 541, 545), (558, 542, 539, 555), (554, 538, 540, 556), (555, 539, 538, 554), (556, 540, 541, 557), (522, 526, 550, 552), (520, 524, 551, 553), (524, 522, 552, 551), (530, 528, 549, 548), (528, 520, 553, 549), (526, 532, 547, 550), (534, 530, 548, 546), (532, 534, 546, 547), (588, 556, 557, 589), (536, 555, 554, 587), (587, 554, 556, 588), (590, 558, 555, 536), (537, 589, 557, 561), (592, 591, 559, 560), (591, 537, 561, 559), (590, 592, 560, 558), (580, 579, 565, 566), (568, 562, 563, 573), (572, 564, 562, 568), (579, 581, 567, 565), (583, 580, 566, 578), (582, 586, 576, 577), (572, 578, 566, 564), (562, 565, 567, 563), (564, 566, 565, 562), (563, 567, 577, 573), (584, 585, 575, 574), (568, 573, 570, 569), (572, 568, 569, 571), (586, 584, 574, 576), (585, 583, 578, 575), (572, 571, 575, 578), (569, 570, 576, 574), (571, 569, 574, 575), (570, 573, 577, 576), (581, 582, 577, 567), (605, 607, 592, 590), (606, 608, 537, 591), (607, 606, 591, 592), (608, 604, 589, 537), (605, 590, 536, 602), (601, 587, 588, 603), (602, 536, 587, 601), (603, 588, 589, 604), (581, 595, 596, 582), (580, 594, 593, 579), (579, 593, 595, 581), (583, 597, 594, 580), (586, 582, 596, 600), (585, 584, 598, 599), (584, 586, 600, 598), (583, 585, 599, 597), (595, 603, 604, 596), (594, 602, 601, 593), (593, 601, 603, 595), (597, 605, 602, 594), (600, 596, 604, 608), (599, 598, 606, 607), (598, 600, 608, 606), (597, 599, 607, 605), (615, 614, 373, 375), (330, 610, 614, 331), (614, 610, 374, 373), (330, 332, 609, 610), (333, 611, 609, 332), (610, 609, 377, 374), (609, 611, 376, 377), (611, 616, 370, 376), (337, 335, 613, 616), (613, 372, 370, 616), (335, 336, 612, 613), (613, 612, 371, 372), (336, 334, 615, 612), (615, 375, 371, 612), (334, 331, 614, 615), (333, 337, 616, 611), (384, 382, 408, 405), (440, 384, 405), (383, 384, 440, 404), (385, 383, 404, 430), (406, 385, 430), (392, 437, 379, 378), (427, 392, 378, 380), (394, 427, 380, 381), (381, 385, 406, 407), (394, 381, 407), (530, 534, 391, 399), (528, 530, 399, 397), (520, 528, 397, 386), (423, 443, 626, 622), (418, 618, 627, 444), (424, 420, 532, 526), (417, 617, 625, 434), (422, 433, 624, 621), (421, 423, 622, 620), (433, 424, 623, 624), (443, 422, 621, 626), (421, 620, 618, 418), (434, 625, 619, 419), (444, 627, 617, 417), (619, 391, 534, 532), (419, 619, 532, 420), (524, 520, 386, 400), (522, 524, 400, 623), (526, 522, 623, 424), (451, 465, 463, 449), (322, 324, 29, 30), (0, 640, 661, 123), (87, 652, 685, 81), (81, 685, 662, 143), (98, 655, 651, 83), (178, 226, 684, 675), (186, 677, 683, 231), (193, 224, 682, 678), (224, 198, 679, 682), (178, 675, 681, 203), (188, 677, 680, 199), (199, 680, 676, 175), (185, 674, 678, 191), (175, 676, 679, 198), (203, 681, 674, 185), (159, 671, 673, 167), (166, 670, 672, 174), (156, 669, 668, 129), (164, 670, 667, 145), (129, 668, 667, 149), (172, 231, 683, 672), (154, 669, 666, 138), (135, 143, 662, 665), (135, 665, 663, 152), (159, 130, 664, 671), (152, 663, 664, 130), (169, 228, 684, 673), (119, 660, 657, 90), (831, 834, 656, 102), (90, 657, 656, 106), (118, 658, 655, 98), (123, 661, 653, 109), (826, 91, 654, 835), (109, 653, 654, 91), (111, 659, 652, 87), (83, 651, 666, 127), (47, 646, 650, 58), (48, 647, 649, 55), (55, 649, 648, 51), (58, 650, 648, 53), (19, 26, 645, 644), (20, 19, 644, 643), (48, 20, 643, 647), (3, 45, 646, 642), (4, 3, 642, 641), (0, 4, 641, 640), (10, 732, 768, 734), (10, 120, 707, 732), (1, 686, 708, 122), (179, 227, 731, 722), (187, 724, 730, 232), (191, 225, 729, 725), (225, 196, 726, 729), (179, 722, 728, 202), (186, 724, 727, 201), (201, 727, 723, 177), (184, 721, 725, 192), (202, 728, 721, 184), (177, 723, 726, 196), (160, 718, 720, 168), (164, 717, 719, 172), (154, 716, 715, 133), (165, 717, 714, 147), (133, 715, 714, 145), (173, 232, 730, 719), (155, 716, 713, 128), (136, 712, 710, 150), (160, 132, 711, 718), (150, 710, 711, 132), (136, 142, 709, 712), (167, 226, 731, 720), (121, 707, 704, 94), (832, 836, 703, 104), (94, 704, 703, 102), (116, 705, 702, 96), (122, 708, 700, 107), (827, 93, 701, 837), (107, 700, 701, 93), (112, 706, 699, 88), (84, 698, 713, 138), (96, 702, 698, 84), (80, 88, 699, 697), (142, 80, 697, 709), (45, 692, 696, 57), (49, 693, 695, 54), (57, 696, 694, 51), (54, 695, 694, 52), (21, 28, 691, 690), (22, 21, 690, 689), (49, 22, 689, 693), (5, 46, 692, 688), (6, 5, 688, 687), (1, 6, 687, 686), (314, 322, 30, 645), (318, 314, 645, 26), (316, 318, 26, 691), (27, 25, 328, 326), (28, 27, 326, 320), (691, 28, 320, 316), (767, 765, 313, 766), (846, 815, 805, 841), (785, 772, 791, 797), (799, 789, 774, 783), (781, 769, 772, 785), (821, 800, 804, 814), (839, 776, 775, 838), (783, 774, 769, 781), (820, 802, 800, 821), (838, 775, 777, 840), (843, 793, 776, 839), (787, 794, 779, 773), (770, 778, 780, 771), (773, 779, 778, 770), (819, 816, 807, 803), (815, 817, 810, 805), (817, 818, 809, 810), (776, 784, 782, 775), (784, 783, 781, 782), (775, 782, 786, 777), (782, 781, 785, 786), (793, 798, 784, 776), (798, 799, 783, 784), (786, 785, 797, 796), (823, 824, 798, 793), (824, 825, 799, 798), (777, 786, 796, 792), (818, 814, 804, 809), (771, 780, 795, 788), (813, 822, 794, 787), (845, 823, 793, 843), (774, 789, 790, 769), (769, 790, 791, 772), (825, 820, 789, 799), (840, 777, 792, 844), (811, 802, 820, 825), (842, 806, 823, 845), (801, 808, 822, 813), (797, 791, 814, 818), (812, 811, 825, 824), (806, 812, 824, 823), (796, 797, 818, 817), (792, 796, 817, 815), (788, 795, 816, 819), (789, 820, 821, 790), (790, 821, 814, 791), (844, 792, 815, 846), (819, 803, 761, 73), (788, 819, 73, 309), (771, 788, 309, 70), (770, 771, 70, 72), (773, 770, 72, 71), (787, 773, 71, 310), (813, 787, 310, 74), (801, 813, 74, 762), (9, 733, 767, 766), (660, 119, 9, 766), (121, 660, 766, 313), (112, 827, 837, 706), (117, 705, 836, 832), (111, 826, 835, 659), (116, 658, 834, 831), (115, 117, 832, 830), (658, 118, 833, 834), (705, 116, 831, 836), (118, 114, 829, 833), (115, 830, 827, 112), (659, 835, 828, 113), (706, 837, 826, 111), (113, 828, 829, 114), (795, 844, 846, 816), (808, 842, 845, 822), (780, 840, 844, 795), (822, 845, 843, 794), (794, 843, 839, 779), (778, 838, 840, 780), (779, 839, 838, 778), (816, 846, 841, 807)])
me_cube_049.polygons.foreach_set('use_smooth', [True] * 823)
me_cube_049.polygons.foreach_set('material_index', [1, 1, 1, 1, 1, 1, 1, 1, 1, 1, 1, 1, 1, 1, 1, 1, 1, 1, 1, 1, 1, 1, 1, 1, 1, 1, 1, 1, 1, 1, 1, 1, 1, 0, 0, 0, 0, 0, 0, 0, 0, 0, 0, 0, 0, 0, 0, 0, 0, 0, 0, 0, 0, 0, 0, 0, 0, 0, 0, 0, 0, 0, 0, 0, 0, 0, 0, 0, 0, 0, 1, 1, 1, 1, 1, 1, 1, 1, 1, 1, 1, 1, 1, 1, 1, 1, 1, 1, 1, 1, 1, 1, 1, 1, 1, 1, 1, 1, 1, 1, 1, 1, 1, 1, 1, 1, 1, 1, 1, 1, 1, 1, 1, 1, 1, 1, 1, 1, 1, 1, 1, 1, 1, 1, 1, 1, 1, 1, 1, 1, 1, 1, 1, 1, 1, 1, 1, 1, 1, 1, 1, 1, 1, 1, 1, 1, 1, 1, 1, 1, 1, 1, 1, 1, 1, 1, 1, 1, 1, 1, 1, 1, 1, 1, 1, 1, 1, 1, 1, 1, 1, 1, 1, 1, 1, 1, 1, 1, 1, 1, 1, 1, 1, 1, 1, 1, 1, 1, 1, 1, 1, 1, 1, 1, 1, 1, 1, 1, 1, 1, 1, 1, 1, 1, 1, 1, 1, 1, 1, 1, 1, 1, 1, 1, 1, 1, 1, 1, 1, 1, 1, 1, 1, 1, 1, 1, 1, 1, 1, 1, 1, 1, 1, 1, 1, 1, 1, 1, 1, 1, 1, 1, 1, 1, 1, 1, 1, 1, 1, 1, 0, 0, 0, 0, 0, 0, 0, 0, 0, 0, 0, 0, 0, 0, 0, 1, 1, 1, 1, 1, 1, 1, 1, 1, 1, 1, 1, 1, 1, 1, 1, 1, 1, 1, 1, 1, 1, 1, 1, 1, 1, 0, 1, 1, 1, 1, 0, 1, 0, 0, 1, 0, 0, 1, 1, 0, 1, 1, 0, 1, 1, 1, 1, 0, 1, 0, 0, 1, 1, 0, 1, 1, 1, 1, 1, 1, 1, 1, 1, 1, 1, 1, 1, 1, 1, 1, 1, 1, 1, 1, 1, 1, 1, 1, 1, 1, 1, 1, 1, 1, 1, 1, 1, 1, 1, 1, 1, 1, 1, 1, 1, 1, 1, 1, 1, 1, 1, 1, 1, 1, 1, 1, 1, 1, 1, 1, 1, 1, 1, 0, 0, 1, 1, 1, 1, 1, 1, 1, 1, 1, 1, 1, 1, 1, 1, 1, 1, 1, 1, 1, 1, 1, 1, 1, 1, 1, 1, 1, 1, 1, 1, 1, 1, 1, 1, 1, 1, 1, 1, 1, 1, 1, 1, 1, 1, 1, 1, 1, 1, 1, 1, 1, 1, 1, 1, 1, 1, 1, 1, 1, 1, 1, 1, 1, 1, 1, 1, 1, 1, 1, 1, 1, 1, 1, 1, 1, 1, 1, 1, 1, 1, 1, 1, 1, 1, 1, 1, 1, 1, 1, 1, 1, 1, 1, 1, 1, 1, 1, 1, 1, 1, 1, 1, 1, 1, 1, 1, 1, 1, 1, 1, 1, 1, 1, 1, 1, 1, 1, 1, 1, 1, 1, 1, 1, 1, 1, 1, 1, 1, 1, 1, 1, 1, 1, 1, 1, 1, 1, 1, 1, 1, 1, 1, 1, 1, 1, 1, 1, 1, 1, 1, 1, 1, 1, 1, 1, 1, 1, 1, 1, 1, 1, 1, 1, 1, 1, 1, 1, 1, 1, 1, 1, 1, 1, 1, 1, 1, 1, 1, 1, 1, 1, 1, 1, 1, 1, 1, 1, 1, 1, 1, 1, 1, 1, 1, 1, 1, 1, 1, 1, 1, 1, 1, 1, 1, 1, 1, 1, 1, 1, 1, 1, 1, 1, 1, 1, 1, 1, 1, 1, 0, 0, 0, 0, 0, 0, 0, 0, 0, 0, 0, 0, 0, 0, 0, 0, 0, 0, 0, 0, 0, 0, 0, 0, 0, 0, 1, 1, 1, 1, 1, 1, 1, 1, 1, 1, 1, 1, 1, 1, 1, 1, 1, 1, 1, 1, 1, 1, 0, 0, 0, 1, 1, 1, 1, 1, 1, 1, 1, 1, 1, 1, 1, 1, 1, 1, 1, 1, 1, 1, 1, 1, 1, 1, 1, 1, 1, 1, 1, 1, 1, 0, 0, 0, 0, 0, 1, 1, 1, 1, 1, 1, 1, 1, 1, 1, 1, 1, 1, 1, 1, 1, 1, 1, 1, 1, 1, 1, 1, 1, 1, 1, 1, 1, 1, 1, 1, 1, 1, 1, 1, 1, 1, 1, 1, 0, 0, 0, 0, 0, 0, 0, 0, 1, 1, 1, 1, 1, 1, 1, 1, 1, 1, 1, 1, 1, 1, 1, 1, 1, 1, 1, 1, 1, 1, 1, 1, 1, 1, 1, 1, 1, 1, 1, 1, 1, 1, 1, 1, 1, 1, 1, 1, 1, 1, 1, 1, 1, 1, 1, 1, 1, 1, 1, 1, 1, 1, 1, 1, 1, 1, 1, 1, 1, 1, 1, 1, 1, 1, 1, 1, 1, 1, 1, 1, 1, 1, 1, 1, 1, 1, 1, 1, 1, 1, 1, 1, 1, 1, 1, 1, 1, 1])
me_cube_049.materials.append(mat_orange_dark)
me_cube_049.materials.append(mat_orange_light)
me_cube_049.use_remesh_preserve_volume = False
me_cube_049.use_remesh_preserve_attributes = False
me_cube_049.use_mirror_vertex_groups = False
me_cube_049.update()
me_circle = bpy.data.meshes.new('Circle')
me_circle.from_pydata([(1.17e-07, 1.5e-07, 1.21), (-0.2572, 1.5e-07, 1.293), (-0.5996, 1.5e-07, 1.448), (-0.9891, 1.5e-07, 1.48), (-1.278, 1.5e-07, 1.278), (-1.48, 1.5e-07, 0.9891), (-1.448, 2.038e-07, 0.5996), (-1.293, 2.307e-07, 0.2572), (-1.21, 2.408e-07, -1.657e-07), (-1.293, 2.577e-07, -0.2572), (-1.448, 2.577e-07, -0.5996), (-1.48, 2.577e-07, -0.9891), (-1.278, 2.577e-07, -1.278), (-0.9891, 2.577e-07, -1.48), (-0.5996, 2.577e-07, -1.448), (-0.2572, 2.577e-07, -1.293), (5.112e-07, 2.577e-07, -1.21), (0.2572, 2.577e-07, -1.293), (0.5996, 2.577e-07, -1.448), (0.9891, 2.577e-07, -1.48), (1.278, 2.577e-07, -1.278), (1.48, 2.577e-07, -0.9891), (1.448, 2.577e-07, -0.5996), (1.293, 2.577e-07, -0.2572), (1.21, 2.408e-07, 9.111e-07), (1.293, 2.307e-07, 0.2572), (1.448, 2.038e-07, 0.5996), (1.48, 1.5e-07, 0.9891), (1.278, 1.5e-07, 1.278), (0.9891, 1.5e-07, 1.48), (0.5996, 1.5e-07, 1.448), (0.2572, 1.5e-07, 1.293)], [(1, 0), (2, 1), (3, 2), (4, 3), (5, 4), (6, 5), (7, 6), (8, 7), (9, 8), (10, 9), (11, 10), (12, 11), (13, 12), (14, 13), (15, 14), (16, 15), (17, 16), (18, 17), (19, 18), (20, 19), (21, 20), (22, 21), (23, 22), (24, 23), (25, 24), (26, 25), (27, 26), (28, 27), (29, 28), (30, 29), (31, 30), (0, 31)], [])
_uv = me_circle.uv_layers.new(name='UVMap')
_uv.uv.foreach_set('vector', [])
me_circle.use_remesh_preserve_volume = False
me_circle.use_remesh_preserve_attributes = False
me_circle.use_mirror_vertex_groups = False
me_circle.update()
me_circle_002 = bpy.data.meshes.new('Circle.002')
me_circle_002.from_pydata([(-1.072e-07, -1.49e-07, 0.3103), (-0.06054, -1.49e-07, 0.3043), (-0.1187, -1.49e-07, 0.2867), (-0.1724, -1.49e-07, 0.258), (-0.2194, -1.49e-07, 0.2194), (-0.258, -1.49e-07, 0.1724), (-0.2867, -1.416e-07, 0.1187), (-0.3043, -1.416e-07, 0.06054), (-0.3103, -1.375e-07, -5.051e-07), (-0.3043, -1.341e-07, -0.06054), (-0.2867, -1.341e-07, -0.1187), (-0.258, -1.341e-07, -0.1724), (-0.2194, -1.341e-07, -0.2194), (-0.1724, -1.192e-07, -0.258), (-0.1187, -1.192e-07, -0.2867), (-0.06054, -1.192e-07, -0.3043), (-6.123e-09, -1.192e-07, -0.3103), (0.06054, -1.192e-07, -0.3043), (0.1187, -1.192e-07, -0.2867), (0.1724, -1.192e-07, -0.258), (0.2194, -1.341e-07, -0.2194), (0.258, -1.341e-07, -0.1724), (0.2867, -1.341e-07, -0.1187), (0.3043, -1.341e-07, -0.06054), (0.3103, -1.375e-07, -2.289e-07), (0.3043, -1.416e-07, 0.06054), (0.2867, -1.416e-07, 0.1187), (0.258, -1.49e-07, 0.1724), (0.2194, -1.49e-07, 0.2194), (0.1724, -1.49e-07, 0.258), (0.1187, -1.49e-07, 0.2867), (0.06054, -1.49e-07, 0.3043)], [(1, 0), (2, 1), (3, 2), (4, 3), (5, 4), (6, 5), (7, 6), (8, 7), (9, 8), (10, 9), (11, 10), (12, 11), (13, 12), (14, 13), (15, 14), (16, 15), (17, 16), (18, 17), (19, 18), (20, 19), (21, 20), (22, 21), (23, 22), (24, 23), (25, 24), (26, 25), (27, 26), (28, 27), (29, 28), (30, 29), (31, 30), (0, 31)], [])
_uv = me_circle_002.uv_layers.new(name='UVMap')
_uv.uv.foreach_set('vector', [])
me_circle_002.use_remesh_preserve_volume = False
me_circle_002.use_remesh_preserve_attributes = False
me_circle_002.use_mirror_vertex_groups = False
me_circle_002.update()
me_plane_003 = bpy.data.meshes.new('Plane.003')
me_plane_003.from_pydata([(-0.04088, 0.07348, 0.06296), (-0.04088, 0.07348, -0.06296), (-0.06144, 0.01866, 0.06296), (-0.06144, 0.01866, -0.06296), (-0.04699, 0.07577, 0.05596), (-0.0527, 0.07792, 0.04897), (-0.05792, 0.07987, 0.04197), (-0.06258, 0.08162, 0.03498), (-0.06657, 0.08312, 0.02798), (-0.06983, 0.08434, 0.02099), (-0.07226, 0.08525, 0.01399), (-0.07379, 0.08582, 0.006996), (-0.07431, 0.08602, 3.541e-07), (-0.07379, 0.08582, -0.006995), (-0.07226, 0.08525, -0.01399), (-0.06983, 0.08434, -0.02099), (-0.06657, 0.08312, -0.02798), (-0.06258, 0.08162, -0.03498), (-0.05792, 0.07987, -0.04197), (-0.0527, 0.07792, -0.04897), (-0.04699, 0.07577, -0.05596), (-0.06755, 0.02095, -0.05596), (-0.07326, 0.02309, -0.04897), (-0.07848, 0.02505, -0.04197), (-0.08314, 0.02679, -0.03498), (-0.08713, 0.02829, -0.02798), (-0.09039, 0.02951, -0.02099), (-0.09282, 0.03043, -0.01399), (-0.09435, 0.031, -0.006995), (-0.09487, 0.03119, 3.541e-07), (-0.09435, 0.031, 0.006996), (-0.09282, 0.03043, 0.01399), (-0.09039, 0.02951, 0.02099), (-0.08713, 0.02829, 0.02798), (-0.08314, 0.02679, 0.03498), (-0.07848, 0.02505, 0.04197), (-0.07326, 0.02309, 0.04897), (-0.06755, 0.02095, 0.05596)], [(2, 0), (20, 1), (1, 3), (37, 2), (0, 4), (4, 5), (5, 6), (6, 7), (7, 8), (8, 9), (9, 10), (10, 11), (11, 12), (12, 13), (13, 14), (14, 15), (15, 16), (16, 17), (17, 18), (18, 19), (19, 20), (3, 21), (21, 22), (22, 23), (23, 24), (24, 25), (25, 26), (26, 27), (27, 28), (28, 29), (29, 30), (30, 31), (31, 32), (32, 33), (33, 34), (34, 35), (35, 36), (36, 37)], [])
_uv = me_plane_003.uv_layers.new(name='UVMap')
_uv.uv.foreach_set('vector', [])
me_plane_003.use_remesh_preserve_volume = False
me_plane_003.use_remesh_preserve_attributes = False
me_plane_003.use_mirror_vertex_groups = False
me_plane_003.update()
me_circle_008 = bpy.data.meshes.new('Circle.008')
me_circle_008.from_pydata([(-0.001933, 0.1637, -0.004355), (-0.0122, 0.162, -0.00378), (-0.02208, 0.1568, -0.002075), (-0.03118, 0.1484, 0.0006943), (-0.03916, 0.1371, 0.00442), (-0.0457, 0.1233, 0.008961), (-0.05057, 0.1076, 0.01414), (-0.05356, 0.09061, 0.01976), (-0.05458, 0.07289, 0.02561), (-0.05356, 0.05518, 0.03145), (-0.05057, 0.03814, 0.03707), (-0.0457, 0.02244, 0.04225), (-0.03916, 0.008676, 0.04679), (-0.03118, -0.002619, 0.05052), (-0.02208, -0.01101, 0.05329), (-0.0122, -0.01618, 0.05499), (-0.001933, -0.01792, 0.05557), (0.008337, -0.01618, 0.05499), (0.01821, -0.01101, 0.05329), (0.02731, -0.002619, 0.05052), (0.03529, 0.008676, 0.04679), (0.04184, 0.02244, 0.04225), (0.0467, 0.03814, 0.03707), (0.0497, 0.05518, 0.03145), (0.05071, 0.07289, 0.02561), (0.0497, 0.09061, 0.01976), (0.0467, 0.1076, 0.01414), (0.04184, 0.1233, 0.008961), (0.03529, 0.1371, 0.00442), (0.02731, 0.1484, 0.0006942), (0.01821, 0.1568, -0.002075), (0.008337, 0.162, -0.00378), (-0.001933, 0.1495, 0.0003476), (-0.01059, 0.148, 0.000833), (-0.01892, 0.1436, 0.00227), (-0.02659, 0.1366, 0.004605), (-0.03331, 0.127, 0.007746), (-0.03883, 0.1154, 0.01157), (-0.04294, 0.1022, 0.01594), (-0.04546, 0.08783, 0.02068), (-0.04631, 0.07289, 0.02561), (-0.04546, 0.05796, 0.03053), (-0.04294, 0.04359, 0.03527), (-0.03883, 0.03036, 0.03964), (-0.03331, 0.01876, 0.04347), (-0.02659, 0.009234, 0.04661), (-0.01892, 0.002159, 0.04894), (-0.01059, -0.002198, 0.05038), (-0.001933, -0.003669, 0.05087), (0.006725, -0.002198, 0.05038), (0.01505, 0.002159, 0.04894), (0.02272, 0.009234, 0.04661), (0.02945, 0.01876, 0.04347), (0.03497, 0.03036, 0.03964), (0.03907, 0.04359, 0.03527), (0.04159, 0.05796, 0.03053), (0.04245, 0.07289, 0.02561), (0.04159, 0.08783, 0.02068), (0.03907, 0.1022, 0.01594), (0.03497, 0.1154, 0.01157), (0.02945, 0.127, 0.007746), (0.02272, 0.1366, 0.004604), (0.01505, 0.1436, 0.00227), (0.006725, 0.148, 0.000833)], [(1, 0), (2, 1), (3, 2), (4, 3), (5, 4), (6, 5), (7, 6), (8, 7), (9, 8), (10, 9), (11, 10), (12, 11), (13, 12), (14, 13), (15, 14), (16, 15), (17, 16), (18, 17), (19, 18), (20, 19), (21, 20), (22, 21), (23, 22), (24, 23), (25, 24), (26, 25), (27, 26), (28, 27), (29, 28), (30, 29), (31, 30), (0, 31), (33, 32), (34, 33), (35, 34), (36, 35), (37, 36), (38, 37), (39, 38), (40, 39), (41, 40), (42, 41), (43, 42), (44, 43), (45, 44), (46, 45), (47, 46), (48, 47), (49, 48), (50, 49), (51, 50), (52, 51), (53, 52), (54, 53), (55, 54), (56, 55), (57, 56), (58, 57), (59, 58), (60, 59), (61, 60), (62, 61), (63, 62), (32, 63)], [])
_uv = me_circle_008.uv_layers.new(name='UVMap')
_uv.uv.foreach_set('vector', [])
me_circle_008.use_remesh_preserve_volume = False
me_circle_008.use_remesh_preserve_attributes = False
me_circle_008.use_mirror_vertex_groups = False
me_circle_008.update()
me_circle_001 = bpy.data.meshes.new('Circle.001')
me_circle_001.from_pydata([(-0.0541, -0.001111, -2.235e-08), (-0.05306, 8.489e-05, -0.01055), (-0.04998, 0.003541, -0.0207), (-0.04498, 0.008922, -0.03005), (-0.03825, 0.0158, -0.03825), (-0.03005, 0.02372, -0.04498), (-0.0207, 0.03197, -0.04998), (-0.01055, 0.03881, -0.05306), (1.327e-08, 0.04157, -0.0541), (0.01055, 0.03881, -0.05306), (0.0207, 0.03197, -0.04998), (0.03005, 0.02372, -0.04498), (0.03825, 0.0158, -0.03825), (0.04498, 0.008922, -0.03005), (0.04998, 0.003541, -0.0207), (0.05306, 8.488e-05, -0.01055), (0.0541, -0.001111, 2.421e-08), (0.05306, 8.488e-05, 0.01055), (0.04998, 0.003541, 0.0207), (0.04498, 0.008922, 0.03005), (0.03825, 0.0158, 0.03825), (0.03005, 0.02372, 0.04498), (0.0207, 0.03197, 0.04998), (0.01055, 0.03881, 0.05306), (-3.329e-08, 0.04157, 0.0541), (-0.01055, 0.03881, 0.05306), (-0.0207, 0.03197, 0.04998), (-0.03005, 0.02372, 0.04498), (-0.03825, 0.0158, 0.03825), (-0.04498, 0.008922, 0.03005), (-0.04998, 0.003541, 0.0207), (-0.05306, 8.487e-05, 0.01055)], [(1, 0), (2, 1), (3, 2), (4, 3), (5, 4), (6, 5), (7, 6), (8, 7), (9, 8), (10, 9), (11, 10), (12, 11), (13, 12), (14, 13), (15, 14), (16, 15), (17, 16), (18, 17), (19, 18), (20, 19), (21, 20), (22, 21), (23, 22), (24, 23), (25, 24), (26, 25), (27, 26), (28, 27), (29, 28), (30, 29), (31, 30), (0, 31)], [])
_uv = me_circle_001.uv_layers.new(name='UVMap')
_uv.uv.foreach_set('vector', [])
me_circle_001.use_remesh_preserve_volume = False
me_circle_001.use_remesh_preserve_attributes = False
me_circle_001.use_mirror_vertex_groups = False
me_circle_001.update()
me_plane_002 = bpy.data.meshes.new('Plane.002')
me_plane_002.from_pydata([(-0.4079, 2.98e-08, -0.4079), (0.4079, 2.98e-08, -0.4079), (-0.4079, -2.98e-08, 0.4079), (0.4079, -2.98e-08, 0.4079), (-0.3538, 2.98e-08, -0.3538), (0.3538, 2.98e-08, -0.3538), (-0.3538, -2.98e-08, 0.3538), (0.3538, -2.98e-08, 0.3538), (-0.4079, 0.0, 0.136), (-0.4079, 0.0, -0.136), (-0.3538, -7.451e-09, 0.1179), (-0.3538, 7.451e-09, -0.1179), (-0.136, 2.98e-08, -0.4079), (0.136, 2.98e-08, -0.4079), (-0.1179, 2.98e-08, -0.3538), (0.1179, 2.98e-08, -0.3538), (0.4079, 0.0, -0.136), (0.4079, 0.0, 0.136), (0.3538, 7.451e-09, -0.1179), (0.3538, -7.451e-09, 0.1179), (0.136, -2.98e-08, 0.4079), (-0.136, -2.98e-08, 0.4079), (0.1179, -2.98e-08, 0.3538), (-0.1179, -2.98e-08, 0.3538)], [(9, 0), (13, 1), (17, 3), (21, 2), (11, 4), (15, 5), (19, 7), (23, 6), (2, 8), (6, 10), (11, 9), (10, 8), (0, 12), (4, 14), (15, 13), (14, 12), (1, 16), (5, 18), (19, 17), (18, 16), (3, 20), (7, 22), (23, 21), (22, 20)], [])
_uv = me_plane_002.uv_layers.new(name='UVMap')
_uv.uv.foreach_set('vector', [])
me_plane_002.use_remesh_preserve_volume = False
me_plane_002.use_remesh_preserve_attributes = False
me_plane_002.use_mirror_vertex_groups = False
me_plane_002.update()
me_circle_010 = bpy.data.meshes.new('Circle.010')
me_circle_010.from_pydata([(-1.05e-07, 0.03929, 7.877e-08), (-0.007665, 0.03854, 7.877e-08), (-0.01504, 0.0363, 7.877e-08), (-0.02183, 0.03267, 7.877e-08), (-0.02778, 0.02778, 7.877e-08), (-0.03267, 0.02183, 7.877e-08), (-0.0363, 0.01504, 7.877e-08), (-0.03854, 0.007665, 7.877e-08), (-0.03929, 2.966e-09, 7.877e-08), (-0.03854, -0.007665, 7.877e-08), (-0.0363, -0.01504, 7.877e-08), (-0.03267, -0.02183, 7.877e-08), (-0.02778, -0.02778, 7.877e-08), (-0.02183, -0.03267, 7.877e-08), (-0.01504, -0.0363, 7.877e-08), (-0.007665, -0.03854, 7.877e-08), (-9.223e-08, -0.03929, 7.877e-08), (0.007665, -0.03854, 7.877e-08), (0.01504, -0.0363, 7.877e-08), (0.02183, -0.03267, 7.877e-08), (0.02778, -0.02778, 7.877e-08), (0.03267, -0.02183, 7.877e-08), (0.0363, -0.01504, 7.877e-08), (0.03854, -0.007665, 7.877e-08), (0.03929, 3.794e-08, 7.877e-08), (0.03854, 0.007665, 7.877e-08), (0.0363, 0.01504, 7.877e-08), (0.03267, 0.02183, 7.877e-08), (0.02778, 0.02778, 7.877e-08), (0.02183, 0.03267, 7.877e-08), (0.01504, 0.0363, 7.877e-08), (0.007665, 0.03854, 7.877e-08), (-1.05e-07, 0.0, 0.03929), (-0.007665, 0.0, 0.03854), (-0.01504, 0.0, 0.0363), (-0.02183, 0.0, 0.03267), (-0.02778, -1.772e-09, 0.02778), (-0.03267, -1.772e-09, 0.02183), (-0.0363, 0.0, 0.01504), (-0.03854, 0.0, 0.007665), (-0.03929, -2.113e-16, 8.174e-08), (-0.03854, 0.0, -0.007665), (-0.0363, 0.0, -0.01504), (-0.03267, 1.772e-09, -0.02183), (-0.02778, 1.772e-09, -0.02778), (-0.02183, 0.0, -0.03267), (-0.01504, 0.0, -0.0363), (-0.007665, 0.0, -0.03854), (-9.223e-08, 0.0, -0.03929), (0.007665, 0.0, -0.03854), (0.01504, 0.0, -0.0363), (0.02183, 0.0, -0.03267), (0.02778, 1.772e-09, -0.02778), (0.03267, 1.772e-09, -0.02183), (0.0363, 0.0, -0.01504), (0.03854, 0.0, -0.007665), (0.03929, 0.0, 1.167e-07), (0.03854, 0.0, 0.007665), (0.0363, 0.0, 0.01504), (0.03267, -1.772e-09, 0.02183), (0.02778, -1.772e-09, 0.02778), (0.02183, 0.0, 0.03267), (0.01504, 0.0, 0.0363), (0.007665, 0.0, 0.03854), (-1.05e-07, 0.0, 0.03929), (-1.05e-07, -0.007665, 0.03854), (-1.05e-07, -0.01504, 0.0363), (-1.033e-07, -0.02183, 0.03267), (-1.015e-07, -0.02778, 0.02778), (-1.015e-07, -0.03267, 0.02183), (-1.05e-07, -0.0363, 0.01504), (-1.05e-07, -0.03854, 0.007665), (-1.05e-07, -0.03929, 8.174e-08), (-1.05e-07, -0.03854, -0.007665), (-1.05e-07, -0.0363, -0.01504), (-1.05e-07, -0.03267, -0.02183), (-1.05e-07, -0.02778, -0.02778), (-1.033e-07, -0.02183, -0.03267), (-1.05e-07, -0.01504, -0.0363), (-1.05e-07, -0.007665, -0.03854), (-1.05e-07, 1.28e-08, -0.03929), (-1.05e-07, 0.007665, -0.03854), (-1.05e-07, 0.01504, -0.0363), (-1.068e-07, 0.02183, -0.03267), (-1.086e-07, 0.02778, -0.02778), (-1.086e-07, 0.03267, -0.02183), (-1.05e-07, 0.0363, -0.01504), (-1.05e-07, 0.03854, -0.007665), (-1.05e-07, 0.03929, 1.167e-07), (-1.05e-07, 0.03854, 0.007665), (-1.05e-07, 0.0363, 0.01504), (-1.05e-07, 0.03267, 0.02183), (-1.05e-07, 0.02778, 0.02778), (-1.068e-07, 0.02183, 0.03267), (-1.05e-07, 0.01504, 0.0363), (-1.05e-07, 0.007665, 0.03854)], [(1, 0), (2, 1), (3, 2), (4, 3), (5, 4), (6, 5), (7, 6), (8, 7), (9, 8), (10, 9), (11, 10), (12, 11), (13, 12), (14, 13), (15, 14), (16, 15), (17, 16), (18, 17), (19, 18), (20, 19), (21, 20), (22, 21), (23, 22), (24, 23), (25, 24), (26, 25), (27, 26), (28, 27), (29, 28), (30, 29), (31, 30), (0, 31), (33, 32), (34, 33), (35, 34), (36, 35), (37, 36), (38, 37), (39, 38), (40, 39), (41, 40), (42, 41), (43, 42), (44, 43), (45, 44), (46, 45), (47, 46), (48, 47), (49, 48), (50, 49), (51, 50), (52, 51), (53, 52), (54, 53), (55, 54), (56, 55), (57, 56), (58, 57), (59, 58), (60, 59), (61, 60), (62, 61), (63, 62), (32, 63), (65, 64), (66, 65), (67, 66), (68, 67), (69, 68), (70, 69), (71, 70), (72, 71), (73, 72), (74, 73), (75, 74), (76, 75), (77, 76), (78, 77), (79, 78), (80, 79), (81, 80), (82, 81), (83, 82), (84, 83), (85, 84), (86, 85), (87, 86), (88, 87), (89, 88), (90, 89), (91, 90), (92, 91), (93, 92), (94, 93), (95, 94), (64, 95)], [])
_uv = me_circle_010.uv_layers.new(name='UVMap')
_uv.uv.foreach_set('vector', [])
me_circle_010.use_remesh_preserve_volume = False
me_circle_010.use_remesh_preserve_attributes = False
me_circle_010.use_mirror_vertex_groups = False
me_circle_010.update()
me_plane_004 = bpy.data.meshes.new('Plane.004')
me_plane_004.from_pydata([(0.04088, 0.07348, 0.06296), (0.04088, 0.07348, -0.06296), (0.06144, 0.01866, 0.06296), (0.06144, 0.01866, -0.06296), (0.04699, 0.07577, 0.05596), (0.0527, 0.07792, 0.04897), (0.05792, 0.07987, 0.04197), (0.06258, 0.08162, 0.03498), (0.06657, 0.08312, 0.02798), (0.06983, 0.08434, 0.02099), (0.07226, 0.08525, 0.01399), (0.07379, 0.08582, 0.006996), (0.07431, 0.08602, 3.541e-07), (0.07379, 0.08582, -0.006995), (0.07226, 0.08525, -0.01399), (0.06983, 0.08434, -0.02099), (0.06657, 0.08312, -0.02798), (0.06258, 0.08162, -0.03498), (0.05792, 0.07987, -0.04197), (0.0527, 0.07792, -0.04897), (0.04699, 0.07577, -0.05596), (0.06755, 0.02095, -0.05596), (0.07326, 0.02309, -0.04897), (0.07848, 0.02505, -0.04197), (0.08314, 0.02679, -0.03498), (0.08713, 0.02829, -0.02798), (0.09039, 0.02951, -0.02099), (0.09282, 0.03043, -0.01399), (0.09435, 0.031, -0.006995), (0.09487, 0.03119, 3.541e-07), (0.09435, 0.031, 0.006996), (0.09282, 0.03043, 0.01399), (0.09039, 0.02951, 0.02099), (0.08713, 0.02829, 0.02798), (0.08314, 0.02679, 0.03498), (0.07848, 0.02505, 0.04197), (0.07326, 0.02309, 0.04897), (0.06755, 0.02095, 0.05596)], [(2, 0), (20, 1), (1, 3), (37, 2), (0, 4), (4, 5), (5, 6), (6, 7), (7, 8), (8, 9), (9, 10), (10, 11), (11, 12), (12, 13), (13, 14), (14, 15), (15, 16), (16, 17), (17, 18), (18, 19), (19, 20), (3, 21), (21, 22), (22, 23), (23, 24), (24, 25), (25, 26), (26, 27), (27, 28), (28, 29), (29, 30), (30, 31), (31, 32), (32, 33), (33, 34), (34, 35), (35, 36), (36, 37)], [])
_uv = me_plane_004.uv_layers.new(name='UVMap')
_uv.uv.foreach_set('vector', [])
me_plane_004.use_remesh_preserve_volume = False
me_plane_004.use_remesh_preserve_attributes = False
me_plane_004.use_mirror_vertex_groups = False
me_plane_004.update()
arm_armature = bpy.data.armatures.new('Armature')  # bones are not reproduced

# ---- objects
ob_geo_body = bpy.data.objects.new('GEO-Body', me_cube_049)
ob_rig_sky = bpy.data.objects.new('RIG-Sky', arm_armature)
ob_shape_pelvis = bpy.data.objects.new('Shape_Pelvis', me_circle)
ob_shape_circle = bpy.data.objects.new('Shape_Circle', me_circle_002)
ob_shape_clavicle_l = bpy.data.objects.new('Shape_Clavicle.L', me_plane_003)
ob_shape_foot = bpy.data.objects.new('Shape_Foot', me_circle_008)
ob_shape_hand = bpy.data.objects.new('Shape_Hand', me_circle_001)
ob_shape_root = bpy.data.objects.new('Shape_Root', me_plane_002)
ob_shape_sphere = bpy.data.objects.new('Shape_Sphere', me_circle_010)
ob_shape_clavicle_r = bpy.data.objects.new('Shape_Clavicle.R', me_plane_004)

# ---- transforms, parenting, visibility, modifiers, constraints
ob_geo_body.parent = ob_rig_sky
ob_geo_body.location = (1.388e-17, 0.0005833, 0.6398)
ob_geo_body.scale = (0.8814, 1.0, 1.0)
ob_geo_body.lock_location = (True, True, True)
ob_geo_body.lock_rotation = (True, True, True)
ob_geo_body.lock_scale = (True, True, True)
ob_geo_body.lineart.crease_threshold = 0.0
_vg = ob_geo_body.vertex_groups.new(name='DEF-Hips')
for _i, _w in zip([0, 1, 2, 3, 4, 5, 6, 7, 8, 9, 10, 11, 12, 13, 14, 45, 46, 47, 51, 52, 53, 55, 56, 57, 58, 59, 60, 61, 64, 66, 68, 69, 90, 92, 94, 101, 102, 103, 104, 105, 106, 107, 108, 109, 110, 119, 120, 121, 122, 123, 124, 125, 126, 281, 282, 283, 284, 285, 286, 299, 300, 303, 304, 306, 307, 308, 313, 640, 641, 642, 646, 648, 649, 650, 653, 656, 657, 660, 661, 686, 687, 688, 692, 694, 696, 700, 703, 704, 707, 708, 732, 733, 734, 735, 736, 737, 738, 751, 752, 755, 757, 759, 760, 765, 766, 767, 768], [0.1494, 0.1961, 0.1806, 0.6138, 0.4454, 0.9767, 0.5495, 0.8634, 0.5269, 0.1895, 0.1873, 0.8932, 0.6538, 0.9635, 0.5353, 0.9934, 0.9997, 0.9811, 0.0778, 0.03819, 0.09438, 0.0131, 0.0242, 0.1828, 0.2238, 0.2457, 0.9717, 1.0, 0.08526, 0.009664, 0.4301, 0.2348, 4.456e-10, 6.323e-09, 3.347e-12, 0.001623, 0.003058, 3.196e-06, 0.003371, 0.0, 0.0007728, 1.214e-06, 0.0, 3.119e-07, 0.0, 0.002101, 0.003342, 1.093e-05, 0.03704, 0.03228, 0.02269, 0.01239, 0.03198, 0.2152, 0.2097, 0.5732, 0.915, 0.5055, 0.9936, 0.978, 1.0, 0.09104, 0.01186, 0.01645, 0.2363, 0.3086, 0.001744, 0.15, 0.4524, 0.6605, 0.9874, 0.09096, 0.02464, 0.2028, 2.003e-08, 0.001551, 3.532e-12, 0.0003028, 0.02911, 0.1735, 0.537, 0.8157, 0.998, 0.06247, 0.1946, 9.824e-07, 0.002559, 1.129e-08, 0.0004102, 0.03852, 0.02329, 0.2569, 0.2346, 0.8668, 0.6811, 0.8986, 0.5561, 0.9218, 0.9225, 0.08184, 0.004277, 0.445, 0.2319, 0.002361, 0.02166, 0.03136, 0.03424]): _vg.add([_i], _w, 'REPLACE')
_vg = ob_geo_body.vertex_groups.new(name='DEF-Thigh.L')
for _i, _w in zip([0, 1, 2, 3, 4, 5, 6, 7, 8, 9, 10, 11, 12, 13, 14, 45, 46, 47, 51, 52, 53, 54, 55, 56, 57, 58, 59, 60, 61, 64, 65, 67, 68, 69, 80, 81, 82, 83, 84, 85, 86, 87, 88, 89, 90, 91, 92, 93, 94, 95, 96, 97, 98, 99, 100, 101, 102, 103, 104, 105, 106, 107, 108, 109, 110, 111, 112, 113, 114, 115, 116, 117, 118, 119, 120, 121, 122, 123, 124, 125, 126, 127, 128, 135, 136, 137, 138, 139, 140, 141, 142, 143, 155, 158, 280, 281, 282, 283, 284, 285, 286, 299, 300, 303, 304, 305, 306, 307, 308, 313, 640, 641, 642, 646, 648, 649, 650, 651, 652, 653, 654, 655, 656, 657, 658, 659, 660, 661, 662, 665, 666, 685, 686, 687, 688, 692, 694, 695, 696, 697, 698, 699, 700, 701, 702, 703, 704, 705, 706, 707, 708, 709, 712, 713, 716, 732, 733, 734, 735, 736, 737, 738, 751, 752, 756, 758, 759, 760, 765, 766, 767, 768, 826, 827, 828, 829, 830, 831, 832, 833, 834, 835, 836, 837], [0.8506, 0.7994, 0.8194, 0.3862, 0.5524, 0.02332, 0.3105, 0.1366, 0.4722, 0.3443, 0.7196, 0.02274, 0.1413, 0.01884, 0.2737, 0.0008944, 3.015e-07, 4.264e-11, 2.426e-05, 2.941e-05, 0.0004383, 0.0, 0.0, 0.0, 0.0001899, 1.792e-08, 3.284e-06, 2.845e-05, 2.548e-13, 0.0, 0.0, 0.0, 2.84e-08, 0.003376, 0.7929, 0.8066, 0.7626, 0.5943, 0.8446, 0.8233, 0.8015, 0.9677, 0.9622, 0.9652, 0.7661, 0.998, 1.0, 0.996, 0.8423, 0.9955, 0.9728, 0.9707, 0.95, 0.9569, 0.9664, 0.9984, 0.9969, 1.0, 0.9966, 1.0, 0.9992, 1.0, 1.0, 1.0, 1.0, 0.9953, 0.9958, 0.9947, 0.9941, 0.9964, 0.9962, 0.9968, 0.9941, 0.6901, 0.9967, 0.605, 0.963, 0.9677, 0.9773, 0.8861, 0.968, 0.1009, 0.2079, 0.0412, 0.06245, 0.003948, 0.1164, 0.2389, 0.135, 0.1547, 0.2277, 0.197, 0.05108, 0.06507, 0.8172, 0.5776, 0.7903, 0.2928, 0.05864, 0.2724, 0.006271, 6.504e-08, 4.693e-19, 0.0, 0.0, 0.0, 0.0, 0.0002016, 2.449e-10, 0.3471, 0.85, 0.5471, 0.3395, 1.363e-05, 4.662e-05, 0.0, 3.337e-06, 0.7942, 0.9693, 1.0, 0.9972, 0.9654, 0.9984, 0.7368, 0.9953, 0.9951, 0.5748, 0.9709, 0.179, 0.02442, 0.1063, 0.8247, 0.8265, 0.4506, 0.1843, 0.0002922, 4.392e-05, 0.0, 0.0001759, 0.7933, 0.8386, 0.9608, 1.0, 0.9979, 0.9734, 0.9974, 1.0, 0.9968, 0.9953, 0.7898, 0.9615, 0.2132, 0.05409, 0.1633, 0.0136, 0.6543, 0.05874, 0.4127, 0.002178, 0.03507, 0.0189, 0.1458, 0.001848, 9.766e-10, 0.0, 0.0, 0.0, 0.0, 0.08033, 0.295, 0.04202, 0.33, 0.9989, 0.9989, 0.9983, 0.9976, 0.9984, 0.9977, 0.998, 0.9972, 0.9973, 0.9987, 0.9979, 0.999]): _vg.add([_i], _w, 'REPLACE')
_vg = ob_geo_body.vertex_groups.new(name='DEF-Knee.L')
for _i, _w in zip([80, 81, 82, 83, 84, 85, 86, 87, 88, 89, 96, 97, 98, 99, 100, 127, 128, 129, 130, 131, 132, 133, 134, 135, 136, 137, 138, 139, 140, 141, 142, 143, 144, 145, 146, 147, 148, 149, 150, 151, 152, 153, 154, 155, 156, 157, 158, 159, 160, 161, 162, 163, 164, 165, 166, 167, 168, 169, 170, 171, 172, 173, 174, 175, 176, 177, 178, 179, 180, 181, 182, 183, 184, 185, 186, 187, 188, 189, 190, 191, 192, 193, 194, 195, 196, 197, 198, 199, 200, 201, 202, 203, 204, 205, 206, 207, 208, 209, 210, 211, 212, 213, 214, 215, 216, 217, 218, 219, 220, 221, 222, 223, 224, 225, 226, 227, 228, 229, 230, 231, 232, 233, 234, 235, 236, 237, 238, 239, 240, 241, 242, 244, 251, 267, 270, 271, 272, 273, 274, 275, 276, 277, 278, 279, 280, 651, 652, 655, 662, 663, 664, 665, 666, 667, 668, 669, 670, 671, 672, 673, 674, 675, 676, 677, 678, 679, 680, 681, 682, 683, 684, 685, 697, 698, 699, 702, 709, 710, 711, 712, 713, 714, 715, 716, 717, 718, 719, 720, 721, 722, 723, 724, 725, 726, 727, 728, 729, 730, 731], [0.2071, 0.1934, 0.2374, 0.4057, 0.1554, 0.1767, 0.1985, 0.01453, 0.02566, 0.01951, 0.004382, 0.008494, 0.04992, 0.03614, 0.01721, 0.8991, 0.7921, 0.9994, 0.9993, 0.9908, 0.9984, 0.9977, 0.9998, 0.9544, 0.9375, 0.973, 0.8836, 0.7611, 0.865, 0.8453, 0.7723, 0.803, 0.9872, 0.9997, 0.999, 0.9989, 0.9973, 0.9999, 0.988, 0.9999, 0.9932, 0.9983, 0.983, 0.9489, 0.99, 0.984, 0.9349, 0.999, 0.9989, 0.999, 0.9991, 0.9989, 0.999, 0.9989, 0.9992, 0.987, 0.9885, 0.9802, 0.9803, 0.9874, 0.9851, 0.9862, 0.9821, 7.774e-05, 1.509e-09, 1.744e-06, 3.007e-06, 0.001637, 3.269e-08, 3.396e-11, 0.0, 7.452e-05, 8.382e-08, 2.386e-05, 6.76e-05, 0.0009698, 1.707e-06, 2.129e-05, 0.007595, 0.00172, 5.939e-05, 0.0003403, 0.0, 7.293e-07, 0.0003122, 9.746e-06, 0.00137, 1.717e-15, 9.513e-10, 0.0, 3.019e-15, 6.139e-22, 1.638e-07, 0.0, 3.35e-14, 0.0, 0.0, 0.0, 0.0, 0.0, 0.0, 0.0, 0.0, 0.0, 0.0, 0.0, 0.0, 0.0, 0.0, 0.0, 0.0, 0.0, 0.0005268, 0.0009433, 0.2481, 0.4183, 0.2718, 0.4055, 0.5788, 0.582, 0.4958, 0.4986, 0.0, 0.0, 0.0, 0.0, 0.0, 0.0, 0.0, 0.0, 0.0, 0.0, 0.0, 0.0, 0.0, 0.0, 0.0, 0.0, 0.0, 0.0, 0.0, 0.0, 0.0, 0.0, 0.1828, 0.2058, 0.01127, 0.01925, 0.821, 0.9954, 0.9996, 0.9628, 0.8937, 0.9998, 0.9988, 0.9879, 0.9991, 0.9989, 0.9841, 0.9829, 0.0001771, 1.093e-07, 9.96e-06, 1.755e-05, 0.003896, 0.0007455, 0.0, 7.31e-20, 0.002144, 0.5772, 0.2049, 0.1753, 0.2067, 0.1614, 0.02829, 0.003246, 0.7868, 0.9905, 0.9988, 0.9459, 0.8367, 0.9994, 0.995, 0.9682, 0.9989, 0.999, 0.9856, 0.9889, 2.505e-06, 9.453e-05, 7.436e-08, 0.0002554, 0.0006404, 5.636e-05, 3.016e-13, 4.863e-18, 4.437e-05, 0.5509, 0.3168]): _vg.add([_i], _w, 'REPLACE')
_vg = ob_geo_body.vertex_groups.new(name='DEF-Foot.L')
for _i, _w in zip([175, 176, 177, 178, 179, 180, 181, 182, 183, 184, 185, 186, 187, 188, 189, 190, 191, 192, 193, 194, 195, 196, 197, 198, 199, 200, 201, 202, 203, 204, 205, 206, 207, 208, 209, 210, 211, 212, 213, 214, 215, 216, 217, 218, 219, 220, 221, 222, 223, 224, 225, 226, 227, 228, 229, 230, 231, 232, 233, 234, 235, 236, 237, 238, 239, 240, 241, 242, 243, 245, 246, 248, 249, 250, 251, 252, 253, 254, 255, 256, 257, 261, 262, 263, 267, 270, 271, 272, 273, 274, 275, 276, 277, 278, 279, 674, 675, 676, 677, 678, 679, 680, 681, 682, 683, 684, 721, 722, 723, 724, 725, 726, 727, 728, 729, 730, 731], [0.999, 1.0, 1.0, 1.0, 0.9984, 1.0, 1.0, 0.3489, 0.9782, 1.0, 1.0, 0.9999, 0.999, 1.0, 1.0, 0.9924, 0.9983, 0.9999, 0.9768, 0.261, 1.0, 0.9997, 1.0, 0.9961, 1.0, 1.0, 1.0, 1.0, 1.0, 1.0, 0.339, 1.0, 0.3165, 0.2701, 0.3479, 0.3378, 0.3431, 0.3384, 0.8792, 0.8779, 0.945, 0.9686, 0.916, 0.937, 0.9142, 0.8868, 0.8891, 0.9385, 0.2072, 0.9995, 0.9991, 0.7519, 0.5817, 0.7282, 0.5945, 0.4212, 0.418, 0.5042, 0.5014, 0.1833, 0.0795, 0.1631, 0.1261, 0.07578, 0.1863, 0.1668, 0.1598, 0.1568, 0.09098, 0.06967, 0.04277, 0.09068, 0.07253, 0.06569, 0.06991, 0.03559, 0.03337, 0.02543, 0.02906, 0.03509, 0.02428, 0.004243, 0.00423, 0.00666, 0.06591, 0.6639, 0.745, 0.6964, 0.7015, 0.6511, 0.6635, 0.7688, 0.7285, 0.6597, 0.7752, 0.9998, 1.0, 1.0, 1.0, 0.9961, 0.9993, 1.0, 1.0, 0.9979, 0.4228, 0.7951, 1.0, 0.9999, 1.0, 0.9997, 0.9994, 0.9999, 1.0, 1.0, 1.0, 0.4491, 0.6832]): _vg.add([_i], _w, 'REPLACE')
_vg = ob_geo_body.vertex_groups.new(name='DEF-Toe.L')
for _i, _w in zip([175, 182, 183, 193, 194, 198, 205, 207, 208, 209, 210, 211, 212, 213, 214, 215, 216, 217, 218, 219, 220, 221, 222, 223, 234, 235, 236, 237, 238, 239, 240, 241, 242, 243, 244, 245, 246, 247, 248, 249, 250, 251, 252, 253, 254, 255, 256, 257, 258, 259, 260, 261, 262, 263, 264, 265, 266, 267, 268, 269, 270, 271, 272, 273, 274, 275, 276, 277, 278, 279], [0.000902, 0.6511, 0.02176, 0.02285, 0.739, 0.002563, 0.661, 0.6835, 0.7299, 0.6521, 0.6622, 0.6569, 0.6616, 0.1208, 0.1221, 0.05496, 0.03136, 0.08403, 0.06302, 0.0858, 0.1132, 0.1109, 0.06153, 0.7928, 0.8167, 0.9205, 0.8369, 0.8739, 0.9242, 0.8137, 0.8332, 0.8402, 0.8432, 0.9087, 1.0, 0.93, 0.9534, 0.9843, 0.909, 0.9271, 0.934, 0.9301, 0.957, 0.9581, 0.9621, 0.9603, 0.9572, 0.9627, 0.986, 0.9842, 0.9882, 0.9727, 0.9728, 0.9715, 0.9951, 0.9927, 0.9918, 0.9341, 0.978, 0.99, 0.3361, 0.255, 0.3036, 0.2985, 0.3489, 0.3365, 0.2312, 0.2715, 0.3403, 0.2248]): _vg.add([_i], _w, 'REPLACE')
_vg = ob_geo_body.vertex_groups.new(name='DEF-Thigh.R')
for _i, _w in zip([9, 10, 11, 12, 13, 14, 60, 90, 94, 119, 121, 125, 281, 283, 284, 313, 657, 660, 707, 732, 733, 734, 735, 736, 737, 738, 751, 752, 765, 766, 767, 768], [0.4662, 0.0931, 0.08409, 0.198, 0.01466, 0.08005, 0.005735, 0.2339, 0.1577, 0.3078, 0.395, 0.1015, 0.2072, 0.13, 0.02639, 0.6512, 0.2632, 0.4249, 0.2098, 0.3224, 0.6843, 0.3527, 0.131, 0.2787, 0.0787, 0.2276, 0.04987, 0.07746, 0.9173, 0.6833, 0.9266, 0.6358]): _vg.add([_i], _w, 'REPLACE')
_vg = ob_geo_body.vertex_groups.new(name='DEF-Knee.R')
_vg = ob_geo_body.vertex_groups.new(name='DEF-Foot.R')
_vg = ob_geo_body.vertex_groups.new(name='DEF-Toe.R')
_vg = ob_geo_body.vertex_groups.new(name='DEF-Spine1')
for _i, _w in zip([0, 1, 2, 3, 4, 5, 6, 7, 8, 11, 12, 13, 14, 19, 20, 21, 22, 23, 24, 26, 28, 30, 37, 38, 39, 40, 42, 44, 45, 46, 47, 48, 49, 50, 51, 52, 53, 54, 55, 56, 57, 58, 59, 60, 61, 62, 63, 64, 65, 66, 67, 68, 69, 281, 283, 284, 285, 286, 289, 290, 291, 292, 293, 295, 299, 300, 301, 302, 303, 304, 305, 306, 307, 308, 314, 316, 318, 320, 321, 322, 323, 325, 327, 329, 640, 641, 642, 643, 644, 645, 646, 647, 648, 649, 650, 686, 687, 688, 689, 690, 691, 692, 693, 694, 695, 696, 735, 736, 737, 738, 743, 744, 745, 746, 748, 750, 751, 752, 753, 754, 755, 756, 757, 758, 759, 760], [0.0, 0.004429, 0.0, 0.0, 0.002238, 1.209e-08, 0.14, 5.888e-09, 0.000847, 0.0, 0.006787, 0.00305, 0.111, 3.286e-08, 1.201e-05, 6.909e-05, 5.569e-06, 1.828e-05, 5.337e-06, 0.0, 0.0, 0.0, 2.779e-06, 2.493e-08, 0.0, 6.863e-07, 0.0, 0.0, 0.005702, 0.0002755, 0.01892, 0.4254, 0.4495, 0.2134, 0.9222, 0.9618, 0.9052, 0.9967, 0.9415, 0.9481, 0.8167, 0.776, 0.752, 0.02249, 2.269e-06, 0.1197, 0.4263, 0.9147, 1.0, 0.9884, 1.0, 0.5699, 0.7608, 0.0, 0.004011, 7.635e-13, 0.2221, 9.423e-05, 3.621e-06, 4.105e-06, 0.0, 1.388e-05, 0.0, 0.0, 0.02196, 3.842e-05, 0.4711, 0.138, 0.909, 0.9881, 1.0, 0.9823, 0.7625, 0.6878, 0.0, 0.0, 0.0, 0.0, 0.0, 0.0, 0.0, 0.0, 0.0, 0.0, 0.0, 0.0004528, 3.473e-09, 5.637e-05, 7.139e-07, 0.0, 0.01257, 0.35, 0.909, 0.9275, 0.7971, 0.0, 0.01234, 0.0, 0.0001412, 5.36e-07, 0.0, 0.001756, 0.4446, 0.9375, 0.9722, 0.8045, 7.881e-10, 0.005124, 0.003848, 0.07051, 1.015e-05, 2.651e-07, 0.0, 3.444e-07, 0.0, 0.0, 0.02651, 2.215e-06, 0.1096, 0.3477, 0.9182, 1.0, 0.9924, 1.0, 0.555, 0.7669]): _vg.add([_i], _w, 'REPLACE')
_vg = ob_geo_body.vertex_groups.new(name='DEF-Spine2')
for _i, _w in zip([15, 16, 17, 18, 19, 20, 21, 22, 23, 24, 25, 26, 27, 28, 29, 30, 31, 32, 33, 34, 35, 36, 37, 38, 39, 40, 41, 42, 43, 44, 45, 46, 47, 48, 49, 50, 51, 52, 53, 54, 55, 56, 57, 58, 59, 60, 61, 62, 63, 64, 65, 66, 67, 68, 69, 70, 71, 72, 73, 74, 75, 76, 77, 78, 79, 287, 288, 289, 290, 291, 292, 293, 294, 295, 296, 297, 298, 299, 300, 301, 302, 303, 304, 305, 306, 307, 308, 309, 310, 311, 312, 318, 643, 644, 645, 646, 647, 648, 649, 650, 689, 690, 691, 692, 693, 694, 695, 696, 739, 740, 741, 742, 743, 744, 745, 746, 747, 748, 749, 750, 751, 752, 753, 754, 755, 756, 757, 758, 759, 760, 761, 762, 763, 764, 770, 771, 773, 780, 788, 795, 803, 807, 816, 819], [0.175, 0.1833, 0.2614, 0.6248, 0.2901, 0.7049, 0.3823, 0.7738, 0.3958, 0.744, 0.02045, 0.0926, 0.06395, 0.1107, 0.01594, 0.1203, 0.6655, 0.5419, 0.489, 0.421, 0.2526, 0.4411, 0.7512, 0.8751, 0.8667, 0.9398, 0.2928, 0.5739, 0.6742, 0.7598, 0.0, 0.0, 0.0, 0.3061, 0.3317, 0.5838, 2.645e-13, 1.865e-10, 2.44e-11, 1.76e-07, 3.465e-06, 6.065e-05, 0.0002628, 0.0002585, 0.002299, 0.0, 0.0, 0.8218, 0.5737, 1.851e-10, 2.403e-10, 0.001899, 3.001e-06, 0.0, 0.001014, 0.1864, 0.1874, 0.1531, 0.2892, 0.1178, 0.25, 0.1257, 0.2318, 0.3075, 0.2001, 0.5268, 0.2842, 0.8346, 0.635, 0.8765, 0.6697, 0.3577, 0.2984, 0.2984, 0.1485, 0.5699, 0.2946, 0.0, 0.0, 0.4219, 0.7298, 4.34e-11, 0.0, 1.641e-07, 0.0003047, 0.0009736, 0.003575, 0.2476, 0.1487, 0.1468, 0.2743, 0.00784, 0.7065, 0.3198, 0.1014, 0.0, 0.3782, 1.661e-13, 2.129e-05, 8.432e-05, 0.7238, 0.2902, 0.08988, 0.0, 0.2914, 3.722e-11, 1.754e-06, 0.0007502, 0.6443, 0.6814, 0.587, 0.2493, 0.7827, 0.8742, 0.886, 0.9932, 0.3373, 0.6334, 0.7466, 0.823, 0.0, 0.0, 0.8743, 0.6523, 1.796e-09, 2.304e-11, 0.00334, 8.105e-06, 0.0, 0.001196, 0.2852, 0.1083, 0.1198, 0.315, 0.03493, 0.09658, 0.0277, 0.004741, 0.2644, 0.05444, 0.3053, 0.06316, 0.09509, 0.3161]): _vg.add([_i], _w, 'REPLACE')
_vg = ob_geo_body.vertex_groups.new(name='DEF-Neck')
for _i, _w in zip([15, 16, 17, 18, 31, 32, 33, 34, 35, 36, 43, 70, 71, 72, 73, 74, 75, 76, 77, 78, 79, 287, 288, 294, 297, 298, 309, 310, 311, 312, 364, 380, 391, 394, 399, 411, 412, 419, 420, 425, 426, 427, 432, 434, 446, 449, 460, 463, 473, 521, 525, 530, 532, 534, 538, 546, 548, 619, 625, 628, 639, 739, 740, 741, 742, 749, 761, 762, 763, 764, 770, 771, 773, 775, 776, 777, 778, 779, 780, 787, 788, 792, 793, 794, 795, 798, 801, 803, 805, 806, 807, 808, 813, 815, 816, 819, 822, 823, 838, 839, 840, 841, 842, 843, 844, 845, 846], [0.07896, 0.06348, 0.1097, 0.1855, 0.1926, 0.05791, 0.2198, 0.3555, 0.6976, 0.2637, 0.05456, 0.4404, 0.6248, 0.3986, 0.5321, 0.8536, 0.6116, 0.8743, 0.626, 0.6165, 0.6984, 0.1724, 0.05936, 0.03506, 0.2008, 0.5986, 0.5119, 0.7392, 0.8161, 0.6197, 0.0, 0.0, 0.0, 0.0, 0.0, 0.0, 0.0, 0.0, 0.0, 0.0, 0.0, 0.0, 0.0, 0.0, 0.0, 0.0, 0.0, 0.0, 0.0, 0.0, 0.0, 0.0, 0.0, 0.0, 0.0, 0.0, 0.0, 0.0, 0.0, 0.0, 0.0, 0.1804, 0.191, 0.0557, 0.7405, 0.05619, 0.5107, 0.8718, 0.8802, 0.6146, 0.05125, 0.07207, 0.09382, 0.0, 0.0, 0.0, 5.053e-10, 0.0, 1.146e-09, 0.2916, 0.01571, 0.0, 0.0, 0.0003133, 1.07e-11, 0.0, 0.4551, 0.00208, 0.0, 0.0, 0.06054, 0.02758, 0.3912, 0.0, 0.0001847, 0.002621, 0.008293, 0.0, 9.353e-11, 0.0, 2.826e-15, 0.002357, 3.914e-05, 8.781e-07, 1.907e-05, 1.891e-05, 0.0004026]): _vg.add([_i], _w, 'REPLACE')
_vg = ob_geo_body.vertex_groups.new(name='DEF-Head')
for _i, _w in zip([15, 16, 17, 18, 25, 27, 29, 31, 32, 33, 34, 35, 36, 41, 70, 71, 72, 73, 74, 75, 76, 77, 78, 79, 287, 288, 296, 297, 298, 309, 310, 311, 312, 324, 328, 739, 740, 741, 742, 747, 761, 762, 763, 764, 769, 770, 771, 772, 773, 774, 775, 776, 777, 778, 779, 780, 781, 782, 783, 784, 785, 786, 787, 788, 789, 790, 791, 792, 793, 794, 795, 796, 797, 798, 799, 800, 801, 802, 803, 804, 805, 806, 807, 808, 809, 810, 811, 812, 813, 814, 815, 816, 817, 818, 819, 820, 821, 822, 823, 824, 825, 838, 839, 840, 841, 842, 843, 844, 845, 846], [2.281e-08, 2.733e-06, 0.000597, 0.0, 0.0, 0.0, 0.0, 0.01226, 0.0004717, 4.839e-11, 1.199e-07, 3.982e-05, 0.0, 0.0, 0.3024, 0.1639, 0.3883, 0.1788, 0.02866, 0.00019, 4.949e-09, 0.0001983, 1.855e-05, 6.474e-07, 0.01484, 0.0002744, 0.0, 1.05e-08, 1.647e-05, 0.1981, 0.112, 1.86e-08, 6.518e-05, 0.0, 0.0, 3.866e-11, 0.01047, 0.0004613, 5.403e-05, 0.0, 0.2041, 0.01988, 7.246e-09, 7.397e-06, 0.998, 0.9138, 0.8313, 0.9975, 0.8785, 0.9983, 1.0, 1.0, 1.0, 1.0, 1.0, 0.9953, 0.9967, 0.9925, 0.9974, 0.9937, 0.996, 0.9906, 0.7084, 0.7198, 0.999, 0.9988, 0.998, 1.0, 1.0, 0.9997, 0.9456, 0.99, 0.9958, 1.0, 0.9978, 0.9994, 0.5449, 0.9995, 0.6926, 0.9982, 1.0, 1.0, 0.8763, 0.9724, 0.9956, 0.9896, 0.9981, 0.9948, 0.6088, 0.9981, 1.0, 0.9047, 0.9897, 0.9956, 0.6812, 0.9994, 0.9993, 0.9917, 1.0, 0.9947, 0.998, 1.0, 1.0, 1.0, 0.9976, 1.0, 1.0, 1.0, 1.0, 0.9996]): _vg.add([_i], _w, 'REPLACE')
_vg = ob_geo_body.vertex_groups.new(name='DEF-Clavicle.L')
for _i, _w in zip([15, 16, 17, 18, 19, 20, 21, 22, 23, 24, 25, 26, 27, 28, 29, 30, 31, 32, 33, 34, 35, 36, 37, 38, 39, 40, 41, 42, 43, 44, 48, 49, 50, 54, 55, 56, 62, 70, 71, 72, 75, 77, 78, 79, 287, 288, 289, 290, 291, 292, 293, 294, 295, 296, 297, 298, 301, 302, 306, 309, 311, 312, 314, 316, 318, 320, 322, 323, 324, 326, 328, 643, 644, 645, 647, 649, 689, 690, 691, 693, 695, 739, 740, 741, 742, 743, 744, 745, 746, 747, 748, 749, 750, 753, 764], [0.746, 0.753, 0.624, 0.1306, 0.6694, 0.2951, 0.6168, 0.2258, 0.6041, 0.2512, 0.9357, 0.6009, 0.9281, 0.8714, 0.9556, 0.8317, 0.1239, 0.2897, 0.2912, 0.2235, 0.04975, 0.2952, 0.1807, 0.0999, 0.1321, 0.06022, 0.5438, 0.3177, 0.2061, 0.2158, 0.2686, 0.2187, 0.2028, 0.003287, 0.0454, 0.02759, 0.05848, 0.07071, 0.02384, 0.05998, 0.1382, 0.1419, 0.0724, 0.1015, 0.286, 0.6228, 0.1654, 0.3387, 0.1235, 0.3182, 0.614, 0.6594, 0.6639, 0.8178, 0.2263, 0.1068, 0.107, 0.1323, 0.0009722, 0.04242, 0.03705, 0.106, 0.3259, 0.3611, 0.3089, 0.5085, 0.3745, 0.1178, 0.5157, 0.5678, 0.5854, 0.2934, 0.6684, 0.6229, 0.2718, 0.04789, 0.2761, 0.6726, 0.6684, 0.264, 0.02785, 0.08308, 0.05843, 0.1608, 0.004906, 0.09966, 0.05957, 0.05831, 0.006763, 0.2321, 0.1572, 0.08644, 0.08868, 0.004046, 0.03097]): _vg.add([_i], _w, 'REPLACE')
_vg = ob_geo_body.vertex_groups.new(name='DEF-Shoulder.L')
for _i, _w in zip([15, 16, 17, 19, 20, 21, 22, 23, 24, 25, 26, 27, 28, 29, 30, 33, 36, 48, 77, 287, 288, 290, 292, 293, 294, 295, 296, 314, 315, 316, 317, 318, 319, 320, 321, 322, 323, 324, 325, 326, 327, 328, 329, 330, 331, 332, 333, 334, 335, 336, 337, 338, 339, 340, 341, 342, 343, 344, 345, 346, 354, 370, 371, 372, 373, 374, 375, 376, 377, 609, 610, 611, 612, 613, 614, 615, 616, 643, 644, 645, 647, 689, 690, 691, 693, 770, 771, 780, 795, 840, 844], [5.362e-05, 0.0002397, 0.004384, 0.0405, 1.164e-07, 0.0009081, 0.0004133, 9.586e-05, 0.004779, 0.04382, 0.3065, 0.007991, 0.0179, 0.02843, 0.04795, 0.0, 0.0, 0.0, 0.0, 0.0, 0.0, 0.008427, 0.01217, 0.02832, 0.007151, 0.00588, 0.002348, 0.6741, 1.0, 0.6389, 1.0, 0.6833, 1.0, 0.4915, 1.0, 0.6255, 0.8822, 0.4843, 1.0, 0.4322, 1.0, 0.4146, 1.0, 0.8745, 0.9183, 0.8417, 0.8416, 0.9421, 0.9159, 0.9409, 0.8728, 1.0, 1.0, 1.0, 1.0, 1.0, 1.0, 1.0, 1.0, 0.1862, 0.1686, 0.4546, 0.5512, 0.5588, 0.5115, 0.3993, 0.5679, 0.4045, 0.3708, 0.6434, 0.7061, 0.6489, 0.8185, 0.7805, 0.8362, 0.861, 0.7056, 1.753e-05, 0.01187, 0.2757, 0.0, 2.943e-08, 0.03726, 0.2417, 0.0, 0.0, 0.0, 0.0, 0.0, 0.0, 0.0]): _vg.add([_i], _w, 'REPLACE')
_vg = ob_geo_body.vertex_groups.new(name='DEF-Elbow.L')
for _i, _w in zip([330, 331, 332, 333, 334, 335, 336, 337, 346, 347, 348, 349, 350, 351, 352, 353, 354, 355, 356, 357, 358, 359, 360, 361, 362, 363, 364, 365, 366, 367, 368, 369, 370, 371, 372, 373, 374, 375, 376, 377, 378, 379, 380, 381, 382, 383, 384, 385, 386, 388, 389, 390, 392, 393, 394, 395, 397, 398, 399, 401, 402, 403, 404, 405, 406, 407, 408, 425, 427, 429, 430, 435, 436, 437, 438, 439, 440, 609, 610, 611, 612, 613, 614, 615, 616], [0.1255, 0.08174, 0.1583, 0.1584, 0.0579, 0.08409, 0.05905, 0.1272, 0.8138, 1.0, 1.0, 1.0, 1.0, 1.0, 0.9865, 1.0, 0.8314, 1.0, 1.0, 1.0, 1.0, 1.0, 1.0, 1.0, 0.9988, 0.9981, 0.9986, 0.9999, 0.9969, 1.0, 1.0, 1.0, 0.5454, 0.4488, 0.4412, 0.4885, 0.6007, 0.4321, 0.5955, 0.6292, 0.7428, 0.6833, 0.7741, 0.8004, 0.7308, 0.8956, 0.7381, 0.9039, 0.1247, 0.1041, 0.01459, 0.08649, 0.4332, 0.3764, 0.3892, 0.1384, 0.03089, 0.02064, 0.003423, 0.1208, 0.1414, 0.02292, 0.3165, 0.3763, 0.4414, 0.4422, 0.4173, 0.1963, 0.5349, 0.1533, 0.3389, 0.1104, 0.0009459, 0.3681, 0.006201, 0.09164, 0.3299, 0.3566, 0.2939, 0.3511, 0.1815, 0.2195, 0.1638, 0.139, 0.2944]): _vg.add([_i], _w, 'REPLACE')
_vg = ob_geo_body.vertex_groups.new(name='DEF-Hand.L')
for _i, _w in zip([347, 349, 351, 353, 355, 357, 359, 361, 362, 363, 364, 365, 366, 367, 368, 369, 378, 379, 380, 381, 382, 383, 384, 385, 386, 387, 388, 389, 390, 391, 392, 393, 394, 395, 396, 397, 398, 399, 400, 401, 402, 403, 404, 405, 406, 407, 408, 409, 410, 411, 412, 413, 414, 415, 416, 417, 418, 419, 420, 421, 422, 423, 424, 425, 426, 427, 428, 429, 430, 431, 432, 433, 434, 435, 436, 437, 438, 439, 440, 441, 442, 443, 444, 445, 446, 447, 448, 449, 450, 451, 452, 453, 454, 455, 456, 457, 461, 462, 463, 465, 466, 467, 520, 522, 524, 526, 528, 530, 532, 534, 546, 547, 550, 552, 617, 618, 619, 620, 621, 622, 623, 624, 625, 626, 627, 633, 634], [0.0, 0.0, 0.0, 0.0, 0.0, 0.0, 0.0, 0.0, 0.001152, 0.001898, 0.001372, 6.208e-05, 0.003074, 2.406e-23, 2.946e-05, 0.0, 0.2572, 0.3167, 0.2259, 0.1996, 0.2692, 0.1044, 0.2619, 0.09612, 0.4077, 0.9997, 0.8959, 0.9854, 0.9135, 0.3152, 0.5668, 0.6236, 0.3711, 0.8616, 0.9999, 0.1633, 0.9794, 0.3043, 0.5798, 0.8792, 0.8586, 0.977, 0.6835, 0.6237, 0.5475, 0.3533, 0.5827, 0.2955, 0.4056, 0.3379, 0.3726, 0.462, 0.3683, 0.4858, 0.3869, 0.8102, 0.8523, 0.5327, 0.4955, 0.8653, 0.8746, 0.8705, 0.6158, 0.6784, 0.8287, 0.4651, 0.9017, 0.7721, 0.6611, 0.3711, 0.315, 0.8212, 0.8122, 0.8896, 0.9991, 0.6319, 0.9937, 0.9084, 0.6701, 0.4271, 0.3553, 0.8782, 0.8163, 0.00399, 0.07036, 0.1276, 0.1458, 0.07594, 0.006301, 0.07782, 0.1596, 0.102, 0.07678, 0.06142, 0.04552, 0.02228, 0.0524, 0.06001, 0.0059, 0.009463, 0.06234, 0.005565, 0.06992, 0.3155, 0.2284, 0.253, 0.02482, 0.02551, 0.16, 0.06592, 0.03705, 0.03072, 0.06416, 0.0717, 0.9999, 0.9999, 0.3326, 0.9999, 1.0, 1.0, 0.6198, 0.9166, 0.8827, 0.9997, 0.9997, 0.003515, 0.004852]): _vg.add([_i], _w, 'REPLACE')
_vg = ob_geo_body.vertex_groups.new(name='DEF-Fingers.L')
for _i, _w in zip([386, 387, 388, 389, 390, 391, 392, 393, 395, 396, 398, 399, 400, 401, 402, 403, 408, 409, 410, 411, 412, 413, 414, 415, 416, 417, 418, 419, 420, 421, 422, 423, 424, 425, 426, 428, 429, 431, 432, 433, 434, 435, 436, 437, 438, 439, 441, 442, 443, 444, 445, 446, 447, 448, 449, 450, 451, 452, 453, 454, 455, 456, 457, 458, 459, 460, 461, 462, 463, 464, 465, 466, 467, 468, 469, 470, 471, 472, 473, 474, 475, 476, 477, 478, 479, 480, 481, 482, 483, 484, 485, 486, 487, 488, 489, 490, 491, 492, 493, 494, 495, 496, 497, 498, 499, 500, 501, 502, 503, 504, 505, 506, 507, 508, 509, 510, 511, 512, 513, 514, 515, 516, 517, 518, 519, 520, 521, 522, 523, 524, 525, 526, 527, 529, 530, 531, 532, 533, 534, 535, 536, 537, 538, 539, 540, 541, 542, 543, 544, 545, 546, 547, 548, 550, 551, 552, 553, 554, 555, 556, 557, 558, 559, 560, 561, 587, 588, 590, 591, 592, 594, 597, 599, 601, 602, 605, 606, 607, 617, 618, 619, 620, 621, 622, 623, 624, 625, 626, 627, 628, 629, 630, 631, 632, 633, 634, 635, 636, 637, 638, 639], [0.0, 0.0, 0.0, 2.351e-05, 0.0, 0.0, 0.0, 0.0, 0.0, 0.0, 3.673e-06, 0.0, 0.0, 0.0, 0.0, 5.186e-05, 0.0, 0.7045, 0.5944, 0.6621, 0.6272, 0.538, 0.6317, 0.5142, 0.613, 0.1898, 0.1477, 0.1811, 0.1542, 0.1347, 0.1254, 0.1295, 0.105, 0.0, 0.0, 0.0, 0.0, 0.6289, 0.685, 0.1418, 0.1818, 0.0, 0.0, 0.0, 8.954e-07, 0.0, 0.5729, 0.6447, 0.1218, 0.1837, 0.9712, 0.9296, 0.8724, 0.8542, 0.9238, 0.9937, 0.922, 0.8404, 0.898, 0.9232, 0.9386, 0.9545, 0.9629, 1.0, 0.9916, 1.0, 0.9467, 0.939, 0.9941, 1.0, 0.9905, 0.9366, 0.9716, 1.0, 0.9999, 0.9964, 0.9983, 0.999, 1.0, 0.9865, 0.9998, 0.9973, 0.9944, 0.9999, 0.9998, 0.9965, 0.9981, 0.9981, 0.9963, 0.9992, 0.9906, 0.9852, 0.9845, 0.9913, 0.9997, 0.9969, 0.9946, 0.9935, 0.9965, 0.9995, 0.9959, 0.9909, 0.9896, 0.9947, 0.9995, 0.9946, 0.9908, 0.9986, 0.9987, 0.994, 0.9979, 0.9986, 0.9928, 0.9979, 0.9961, 0.9964, 0.9995, 0.9995, 0.9975, 0.9993, 0.9994, 0.9955, 0.9989, 0.9977, 0.9987, 0.0, 0.0, 8.919e-09, 0.0, 0.0, 0.0, 1.35e-05, 0.0, 0.0, 0.0, 0.0, 2.385e-05, 0.0, 0.0, 0.0, 0.0, 0.0, 0.0, 0.0, 0.0, 0.0, 0.0, 0.0, 0.0, 0.0, 0.0, 2.141e-08, 0.0, 6.422e-08, 0.0, 2.938e-09, 0.0, 0.0, 0.0, 0.0, 0.0, 0.0, 0.0, 0.0, 0.0, 0.0, 0.0, 0.0, 0.0, 0.0, 0.0, 0.0, 0.0, 0.0, 0.0, 0.0, 0.0, 0.0, 0.0001187, 0.0001356, 5.642e-05, 6.022e-05, 6.583e-07, 3.213e-05, 6.507e-06, 1.265e-06, 5.917e-05, 5.985e-06, 0.0002575, 1.0, 0.9941, 0.9971, 0.9883, 0.9765, 0.9728, 0.9721, 0.9849, 0.9986, 0.9895, 0.9805, 1.0]): _vg.add([_i], _w, 'REPLACE')
_vg = ob_geo_body.vertex_groups.new(name='DEF-Thumb1.L')
for _i, _w in zip([364, 365, 367, 369, 378, 379, 380, 381, 382, 383, 384, 385, 386, 387, 388, 390, 391, 392, 393, 394, 395, 396, 397, 398, 399, 400, 401, 402, 403, 404, 405, 406, 407, 408, 409, 411, 412, 414, 416, 417, 419, 420, 422, 424, 425, 426, 427, 428, 429, 430, 431, 432, 433, 434, 435, 436, 437, 438, 439, 440, 443, 446, 449, 450, 451, 455, 456, 458, 460, 463, 464, 465, 468, 520, 521, 522, 523, 524, 525, 526, 527, 528, 529, 530, 531, 532, 533, 534, 535, 536, 537, 538, 539, 540, 541, 542, 543, 544, 545, 546, 547, 548, 549, 550, 551, 552, 553, 554, 555, 556, 557, 558, 559, 560, 561, 587, 588, 589, 590, 591, 592, 597, 598, 599, 601, 602, 603, 604, 605, 606, 607, 608, 617, 619, 621, 622, 623, 624, 625, 626, 627], [0.0, 0.0, 0.0, 0.0, 0.0, 0.0, 0.0, 9.287e-20, 0.0, 2.534e-08, 0.0, 1.48e-19, 0.4675, 0.0003389, 0.0, 2.142e-15, 0.6848, 0.0, 0.0, 0.2397, 0.0, 5.729e-05, 0.8058, 0.0, 0.6923, 0.4202, 0.0, 3.121e-12, 0.0, 6.708e-24, 0.0, 0.01118, 0.2045, 0.0, 0.0, 3.161e-08, 0.0001274, 0.0, 5.884e-05, 0.0, 0.2862, 0.3503, 3.05e-06, 0.2792, 0.1253, 0.1713, 3.779e-14, 0.09827, 0.07458, 1.621e-13, 1.685e-19, 8.038e-08, 0.03701, 0.006011, 0.0, 0.0, 0.0, 8.788e-05, 2.404e-09, 2.347e-08, 0.0, 2.492e-06, 0.0002388, 0.0, 0.0002073, 0.0, 0.0, 0.0, 0.0, 0.0, 0.0, 0.0, 0.0, 0.9301, 1.0, 0.6845, 1.0, 0.7716, 1.0, 0.747, 1.0, 0.9752, 1.0, 0.9745, 1.0, 0.8399, 1.0, 0.9341, 1.0, 0.4688, 0.3945, 0.9998, 0.9997, 0.9999, 0.9944, 0.9545, 0.9937, 0.8929, 0.9973, 0.963, 0.9693, 1.0, 1.0, 0.9358, 1.0, 0.9283, 1.0, 0.7945, 0.8518, 0.7481, 0.7511, 0.7328, 0.7382, 0.7062, 0.7526, 0.482, 0.4624, 0.4313, 0.4139, 0.36, 0.3608, 0.0001955, 5.008e-05, 0.0, 0.2056, 0.1755, 0.1982, 0.17, 0.1548, 0.1182, 0.1228, 0.1409, 0.0, 0.6674, 4.142e-05, 0.0, 0.3802, 0.08342, 0.1173, 0.0003394, 0.0]): _vg.add([_i], _w, 'REPLACE')
_vg = ob_geo_body.vertex_groups.new(name='DEF-Thumb2.L')
for _i, _w in zip([536, 537, 538, 539, 540, 541, 542, 543, 544, 545, 554, 555, 556, 557, 558, 559, 560, 561, 562, 563, 564, 565, 566, 567, 568, 569, 570, 571, 572, 573, 574, 575, 576, 577, 578, 579, 580, 581, 582, 583, 584, 585, 586, 587, 588, 589, 590, 591, 592, 593, 594, 595, 596, 597, 598, 599, 600, 601, 602, 603, 604, 605, 606, 607, 608], [0.5312, 0.6055, 0.0001826, 0.00032, 0.0001021, 0.00556, 0.04547, 0.006279, 0.1071, 0.002703, 0.2055, 0.1482, 0.2519, 0.2489, 0.2672, 0.2618, 0.2938, 0.2474, 0.9999, 1.0, 0.9998, 0.9998, 0.9997, 0.9999, 0.9999, 0.9999, 0.9999, 0.9998, 0.9998, 1.0, 0.9998, 0.9997, 0.9999, 0.9999, 0.9996, 0.9991, 0.9988, 0.9996, 0.9997, 0.9989, 0.9995, 0.9993, 0.9996, 0.518, 0.5376, 0.5687, 0.5861, 0.64, 0.6392, 0.9915, 1.0, 0.9958, 1.0, 0.9998, 0.9999, 1.0, 1.0, 0.7944, 0.8245, 0.8018, 0.83, 0.8452, 0.8818, 0.8772, 0.8591]): _vg.add([_i], _w, 'REPLACE')
_vg = ob_geo_body.vertex_groups.new(name='DEF-Clavicle.R')
for _i, _w in zip([18, 31, 32, 37, 38, 39, 41, 42, 43, 44, 78, 288, 290, 295, 296, 297, 739, 740, 741, 742, 743, 744, 745, 747, 748, 749, 750, 753, 764], [0.05912, 0.005789, 0.11, 0.06815, 0.02497, 0.001129, 0.1634, 0.1084, 0.02419, 0.02445, 0.003631, 0.03337, 0.01787, 0.03181, 0.03136, 0.003046, 0.09221, 0.05871, 0.1961, 0.005209, 0.1176, 0.06628, 0.05564, 0.4307, 0.2094, 0.08694, 0.08835, 0.01203, 0.03942]): _vg.add([_i], _w, 'REPLACE')
_vg = ob_geo_body.vertex_groups.new(name='DEF-Shoulder.R')
_vg = ob_geo_body.vertex_groups.new(name='DEF-Elbow.R')
_vg = ob_geo_body.vertex_groups.new(name='DEF-Hand.R')
_vg = ob_geo_body.vertex_groups.new(name='DEF-Fingers.R')
_vg = ob_geo_body.vertex_groups.new(name='DEF-Thumb1.R')
_vg = ob_geo_body.vertex_groups.new(name='DEF-Thumb2.R')
_m = ob_geo_body.modifiers.new('Mirror', 'MIRROR')
_m = ob_geo_body.modifiers.new('Armature', 'ARMATURE')
_m.object = ob_rig_sky
_m = ob_geo_body.modifiers.new('Subdivision', 'SUBSURF')
_m.uv_smooth = 'PRESERVE_CORNERS'
_m.show_only_control_edges = False
ob_rig_sky.location = (0.0, 0.0, 0.0)
ob_rig_sky.show_in_front = True
ob_rig_sky.lineart.crease_threshold = 0.0
ob_shape_pelvis.location = (0.0, 0.0, 0.0)
ob_shape_pelvis.lineart.crease_threshold = 0.0
ob_shape_circle.location = (0.0, 0.0, 0.0)
ob_shape_circle.lineart.crease_threshold = 0.0
ob_shape_clavicle_l.location = (0.0, 0.0, 0.0)
ob_shape_clavicle_l.lineart.crease_threshold = 0.0
ob_shape_foot.location = (0.0, 0.0, 0.0)
ob_shape_foot.lineart.crease_threshold = 0.0
ob_shape_hand.location = (0.0, 0.0, 0.0)
ob_shape_hand.lineart.crease_threshold = 0.0
ob_shape_root.location = (0.0, 0.0, 0.0)
ob_shape_root.lineart.crease_threshold = 0.0
ob_shape_sphere.location = (0.0, 0.0, 0.0)
ob_shape_sphere.lineart.crease_threshold = 0.0
ob_shape_clavicle_r.location = (0.0, 0.0, 0.0)
ob_shape_clavicle_r.lineart.crease_threshold = 0.0

# ---- collection membership
col_sky.objects.link(ob_geo_body)
col_sky.objects.link(ob_rig_sky)
col_sky_rig_shapes.objects.link(ob_shape_pelvis)
col_sky_rig_shapes.objects.link(ob_shape_circle)
col_sky_rig_shapes.objects.link(ob_shape_clavicle_l)
col_sky_rig_shapes.objects.link(ob_shape_foot)
col_sky_rig_shapes.objects.link(ob_shape_hand)
col_sky_rig_shapes.objects.link(ob_shape_root)
col_sky_rig_shapes.objects.link(ob_shape_sphere)
col_sky_rig_shapes.objects.link(ob_shape_clavicle_r)
def _layer_coll(name, lc=None):
    lc = lc or bpy.context.view_layer.layer_collection
    for c in lc.children:
        if c.name == name: return c
        r = _layer_coll(name, c)
        if r: return r
_layer_coll('sky_rig_shapes').exclude = True

# ---- scene / render settings (as saved in the file)
scene.frame_start = 1; scene.frame_end = 160; scene.frame_set(2)
scene.render.engine = 'CYCLES'
scene.render.image_settings.quality = 100
scene.render.resolution_x = 600
scene.render.resolution_y = 600
scene.render.dither_intensity = 0.0
scene.render.simplify_subdivision = 0
scene.cycles.use_denoising = False
scene.cycles.samples = 300
scene.cycles.sampling_pattern = 'TABULATED_SOBOL'
scene.cycles.use_adaptive_sampling = False
scene.cycles.use_light_tree = False
scene.cycles.caustics_reflective = False
scene.cycles.max_bounces = 8
scene.cycles.diffuse_bounces = 6
scene.cycles.glossy_bounces = 6
scene.cycles.transmission_bounces = 4
scene.cycles.volume_bounces = 2
scene.view_settings.view_transform = 'Standard'
scene.unit_settings.scale_length = 0.01
bpy.context.view_layer.update()

# ---- added for rendering (the .blend has no active camera and no usable light): camera, sun
cam_auto = bpy.data.cameras.new('AutoCamera')
cam_auto.lens = 50.0
cam_auto.sensor_width = 36.0
cam_auto.clip_end = 1000.0
ob_auto_camera = bpy.data.objects.new('AutoCamera', cam_auto)
scene.collection.objects.link(ob_auto_camera)
ob_auto_camera.location = (3.88252, -4.63668, 3.10601)
ob_auto_camera.rotation_euler = (1.09748, -7.21219e-08, 0.694738)
scene.camera = ob_auto_camera
light_auto_sun = bpy.data.lights.new('AutoSun', 'SUN')
light_auto_sun.energy = 3.0
light_auto_sun.angle = 0.0523599
ob_auto_sun = bpy.data.objects.new('AutoSun', light_auto_sun)
scene.collection.objects.link(ob_auto_sun)
ob_auto_sun.rotation_euler = (0.872665, 0.174533, 0.523599)
bpy.context.view_layer.update()
